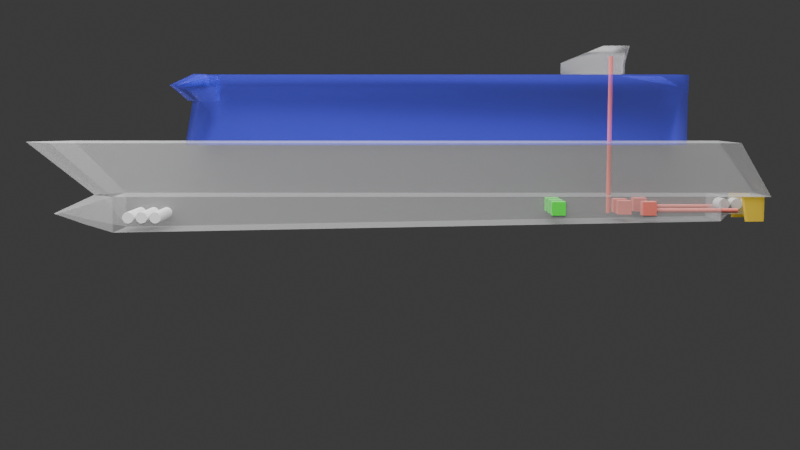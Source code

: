 # Source: cruise_ship.blend  (saved by Blender 4.3.34; exported with 4.5.12 LTS)
import bpy
from mathutils import Matrix  # noqa: F401  (used for matrix-valued properties, if any)

bpy.ops.wm.read_factory_settings(use_empty=True)
scene = bpy.context.scene
scene.name = 'Scene'

# ---- collections
col_cruise_ship = bpy.data.collections.new('cruise_ship'); scene.collection.children.link(col_cruise_ship)

# ---- materials (node trees are filled in below, after node groups)
mat_material_008 = bpy.data.materials.new('Material.008')
mat_material_001 = bpy.data.materials.new('Material.001')
mat_material_002 = bpy.data.materials.new('Material.002')
mat_main_engine_1 = bpy.data.materials.new('main_engine_1')
mat_main_engine_2 = bpy.data.materials.new('main_engine_2')
mat_main_engine_3 = bpy.data.materials.new('main_engine_3')
mat_main_engine_4 = bpy.data.materials.new('main_engine_4')
mat_material_005 = bpy.data.materials.new('Material.005')
mat_material_006 = bpy.data.materials.new('Material.006')
mat_main_engine_4_001 = bpy.data.materials.new('main_engine_4.001')
mat_main_engine_2_001 = bpy.data.materials.new('main_engine_2.001')
mat_main_engine_1_001 = bpy.data.materials.new('main_engine_1.001')
mat_material_007 = bpy.data.materials.new('Material.007')
mat_material = bpy.data.materials.new('Material')
mat_material_010 = bpy.data.materials.new('Material.010')

# ---- material node trees
mat_material_008.use_nodes = True; mat_material_008.node_tree.nodes.clear()
_N = mat_material_008.node_tree.nodes; _L = mat_material_008.node_tree.links
n0 = _N.new('ShaderNodeBsdfPrincipled'); n0.name = 'Principled BSDF'; n0.location = (10, 300)
n0.inputs[0].default_value = (0.7991, 0.1812, 0.1384, 1.0)
n1 = _N.new('ShaderNodeOutputMaterial'); n1.name = 'Material Output'; n1.location = (300, 300)
_L.new(n0.outputs[0], n1.inputs[0])
n1.is_active_output = True
mat_material_001.use_nodes = True; mat_material_001.node_tree.nodes.clear()
_N = mat_material_001.node_tree.nodes; _L = mat_material_001.node_tree.links
n0 = _N.new('ShaderNodeBsdfPrincipled'); n0.name = 'Principled BSDF'; n0.location = (10, 300)
n0.inputs[0].default_value = (0.01717, 0.02169, 0.8, 1.0)
n0.inputs[1].default_value = 0.5
n0.inputs[4].default_value = 0.2
n1 = _N.new('ShaderNodeOutputMaterial'); n1.name = 'Material Output'; n1.location = (300, 300)
_L.new(n0.outputs[0], n1.inputs[0])
n1.is_active_output = True
mat_material_002.use_nodes = True; mat_material_002.node_tree.nodes.clear()
_N = mat_material_002.node_tree.nodes; _L = mat_material_002.node_tree.links
n0 = _N.new('ShaderNodeBsdfPrincipled'); n0.name = 'Principled BSDF'; n0.location = (10, 300)
n0.inputs[1].default_value = 1.0
n0.inputs[4].default_value = 0.2
n1 = _N.new('ShaderNodeOutputMaterial'); n1.name = 'Material Output'; n1.location = (300, 300)
_L.new(n0.outputs[0], n1.inputs[0])
n1.is_active_output = True
mat_main_engine_1.use_nodes = True; mat_main_engine_1.node_tree.nodes.clear()
_N = mat_main_engine_1.node_tree.nodes; _L = mat_main_engine_1.node_tree.links
n0 = _N.new('ShaderNodeBsdfPrincipled'); n0.name = 'Principled BSDF'; n0.location = (10, 300)
n0.inputs[0].default_value = (0.7991, 0.1812, 0.1384, 1.0)
n1 = _N.new('ShaderNodeOutputMaterial'); n1.name = 'Material Output'; n1.location = (300, 300)
_L.new(n0.outputs[0], n1.inputs[0])
n1.is_active_output = True
mat_main_engine_2.use_nodes = True; mat_main_engine_2.node_tree.nodes.clear()
_N = mat_main_engine_2.node_tree.nodes; _L = mat_main_engine_2.node_tree.links
n0 = _N.new('ShaderNodeBsdfPrincipled'); n0.name = 'Principled BSDF'; n0.location = (10, 300)
n0.inputs[0].default_value = (0.7991, 0.1812, 0.1384, 1.0)
n1 = _N.new('ShaderNodeOutputMaterial'); n1.name = 'Material Output'; n1.location = (300, 300)
_L.new(n0.outputs[0], n1.inputs[0])
n1.is_active_output = True
mat_main_engine_3.use_nodes = True; mat_main_engine_3.node_tree.nodes.clear()
_N = mat_main_engine_3.node_tree.nodes; _L = mat_main_engine_3.node_tree.links
n0 = _N.new('ShaderNodeBsdfPrincipled'); n0.name = 'Principled BSDF'; n0.location = (10, 300)
n0.inputs[0].default_value = (0.7991, 0.1812, 0.1384, 1.0)
n1 = _N.new('ShaderNodeOutputMaterial'); n1.name = 'Material Output'; n1.location = (300, 300)
_L.new(n0.outputs[0], n1.inputs[0])
n1.is_active_output = True
mat_main_engine_4.use_nodes = True; mat_main_engine_4.node_tree.nodes.clear()
_N = mat_main_engine_4.node_tree.nodes; _L = mat_main_engine_4.node_tree.links
n0 = _N.new('ShaderNodeBsdfPrincipled'); n0.name = 'Principled BSDF'; n0.location = (10, 300)
n0.inputs[0].default_value = (0.7991, 0.1812, 0.1384, 1.0)
n1 = _N.new('ShaderNodeOutputMaterial'); n1.name = 'Material Output'; n1.location = (300, 300)
_L.new(n0.outputs[0], n1.inputs[0])
n1.is_active_output = True
mat_material_005.use_nodes = True; mat_material_005.node_tree.nodes.clear()
_N = mat_material_005.node_tree.nodes; _L = mat_material_005.node_tree.links
n0 = _N.new('ShaderNodeBsdfPrincipled'); n0.name = 'Principled BSDF'; n0.location = (10, 300)
n0.inputs[0].default_value = (0.7991, 0.1812, 0.1384, 1.0)
n1 = _N.new('ShaderNodeOutputMaterial'); n1.name = 'Material Output'; n1.location = (300, 300)
_L.new(n0.outputs[0], n1.inputs[0])
n1.is_active_output = True
mat_material_006.use_nodes = True; mat_material_006.node_tree.nodes.clear()
_N = mat_material_006.node_tree.nodes; _L = mat_material_006.node_tree.links
n0 = _N.new('ShaderNodeBsdfPrincipled'); n0.name = 'Principled BSDF'; n0.location = (10, 300)
n0.inputs[0].default_value = (0.7991, 0.1812, 0.1384, 1.0)
n1 = _N.new('ShaderNodeOutputMaterial'); n1.name = 'Material Output'; n1.location = (300, 300)
_L.new(n0.outputs[0], n1.inputs[0])
n1.is_active_output = True
mat_main_engine_4_001.use_nodes = True; mat_main_engine_4_001.node_tree.nodes.clear()
_N = mat_main_engine_4_001.node_tree.nodes; _L = mat_main_engine_4_001.node_tree.links
n0 = _N.new('ShaderNodeBsdfPrincipled'); n0.name = 'Principled BSDF'; n0.location = (10, 300)
n0.inputs[0].default_value = (0.03955, 0.7991, 0.0382, 1.0)
n1 = _N.new('ShaderNodeOutputMaterial'); n1.name = 'Material Output'; n1.location = (300, 300)
_L.new(n0.outputs[0], n1.inputs[0])
n1.is_active_output = True
mat_main_engine_2_001.use_nodes = True; mat_main_engine_2_001.node_tree.nodes.clear()
_N = mat_main_engine_2_001.node_tree.nodes; _L = mat_main_engine_2_001.node_tree.links
n0 = _N.new('ShaderNodeBsdfPrincipled'); n0.name = 'Principled BSDF'; n0.location = (10, 300)
n0.inputs[0].default_value = (0.03955, 0.7991, 0.0382, 1.0)
n1 = _N.new('ShaderNodeOutputMaterial'); n1.name = 'Material Output'; n1.location = (300, 300)
_L.new(n0.outputs[0], n1.inputs[0])
n1.is_active_output = True
mat_main_engine_1_001.use_nodes = True; mat_main_engine_1_001.node_tree.nodes.clear()
_N = mat_main_engine_1_001.node_tree.nodes; _L = mat_main_engine_1_001.node_tree.links
n0 = _N.new('ShaderNodeBsdfPrincipled'); n0.name = 'Principled BSDF'; n0.location = (10, 300)
n0.inputs[0].default_value = (0.03955, 0.7991, 0.0382, 1.0)
n1 = _N.new('ShaderNodeOutputMaterial'); n1.name = 'Material Output'; n1.location = (300, 300)
_L.new(n0.outputs[0], n1.inputs[0])
n1.is_active_output = True
mat_material_007.use_nodes = True; mat_material_007.node_tree.nodes.clear()
_N = mat_material_007.node_tree.nodes; _L = mat_material_007.node_tree.links
n0 = _N.new('ShaderNodeBsdfPrincipled'); n0.name = 'Principled BSDF'; n0.location = (10, 300)
n0.inputs[0].default_value = (0.8, 0.5581, 0.03817, 1.0)
n1 = _N.new('ShaderNodeOutputMaterial'); n1.name = 'Material Output'; n1.location = (300, 300)
_L.new(n0.outputs[0], n1.inputs[0])
n1.is_active_output = True
mat_material.use_nodes = True; mat_material.node_tree.nodes.clear()
_N = mat_material.node_tree.nodes; _L = mat_material.node_tree.links
n0 = _N.new('ShaderNodeBsdfPrincipled'); n0.name = 'Principled BSDF'; n0.location = (10, 300)
n0.inputs[0].default_value = (0.8, 0.5581, 0.03817, 1.0)
n1 = _N.new('ShaderNodeOutputMaterial'); n1.name = 'Material Output'; n1.location = (300, 300)
_L.new(n0.outputs[0], n1.inputs[0])
n1.is_active_output = True
mat_material_010.use_nodes = True; mat_material_010.node_tree.nodes.clear()
_N = mat_material_010.node_tree.nodes; _L = mat_material_010.node_tree.links
n0 = _N.new('ShaderNodeBsdfPrincipled'); n0.name = 'Principled BSDF'; n0.location = (10, 300)
n0.inputs[4].default_value = 0.2
n1 = _N.new('ShaderNodeOutputMaterial'); n1.name = 'Material Output'; n1.location = (300, 300)
_L.new(n0.outputs[0], n1.inputs[0])
n1.is_active_output = True

# ---- world
world_world = bpy.data.worlds.new('World'); scene.world = world_world
world_world.use_nodes = True; world_world.node_tree.nodes.clear()
_N = world_world.node_tree.nodes; _L = world_world.node_tree.links
n0 = _N.new('ShaderNodeOutputWorld'); n0.name = 'World Output'; n0.location = (300, 300)
n1 = _N.new('ShaderNodeBackground'); n1.name = 'Background'; n1.location = (10, 300)
n1.inputs[0].default_value = (0.05088, 0.05088, 0.05088, 1.0)
_L.new(n1.outputs[0], n0.inputs[0])
n0.is_active_output = True
world_world.color = (0.05088, 0.05088, 0.05088)
world_world.sun_shadow_jitter_overblur = 0.0

# ---- cameras
cam_camera = bpy.data.cameras.new('Camera')

# ---- lights
light_area = bpy.data.lights.new('Area', 'AREA')
light_area.energy = 5e+06
light_area.size = 600.0
light_area.size_y = 1.0

# ---- meshes
me_cylinder_003 = bpy.data.meshes.new('Cylinder.003')
me_cylinder_003.from_pydata([(0.0, 1.0, -1.0), (0.0, 1.0, 1.0), (0.1951, 0.9808, -1.0), (0.1951, 0.9808, 1.0), (0.3827, 0.9239, -1.0), (0.3827, 0.9239, 1.0), (0.5556, 0.8315, -1.0), (0.5556, 0.8315, 1.0), (0.7071, 0.7071, -1.0), (0.7071, 0.7071, 1.0), (0.8315, 0.5556, -1.0), (0.8315, 0.5556, 1.0), (0.9239, 0.3827, -1.0), (0.9239, 0.3827, 1.0), (0.9808, 0.1951, -1.0), (0.9808, 0.1951, 1.0), (1.0, 0.0, -1.0), (1.0, 0.0, 1.0), (0.9808, -0.1951, -1.0), (0.9808, -0.1951, 1.0), (0.9239, -0.3827, -1.0), (0.9239, -0.3827, 1.0), (0.8315, -0.5556, -1.0), (0.8315, -0.5556, 1.0), (0.7071, -0.7071, -1.0), (0.7071, -0.7071, 1.0), (0.5556, -0.8315, -1.0), (0.5556, -0.8315, 1.0), (0.3827, -0.9239, -1.0), (0.3827, -0.9239, 1.0), (0.1951, -0.9808, -1.0), (0.1951, -0.9808, 1.0), (0.0, -1.0, -1.0), (0.0, -1.0, 1.0), (-0.1951, -0.9808, -1.0), (-0.1951, -0.9808, 1.0), (-0.3827, -0.9239, -1.0), (-0.3827, -0.9239, 1.0), (-0.5556, -0.8315, -1.0), (-0.5556, -0.8315, 1.0), (-0.7071, -0.7071, -1.0), (-0.7071, -0.7071, 1.0), (-0.8315, -0.5556, -1.0), (-0.8315, -0.5556, 1.0), (-0.9239, -0.3827, -1.0), (-0.9239, -0.3827, 1.0), (-0.9808, -0.1951, -1.0), (-0.9808, -0.1951, 1.0), (-1.0, 0.0, -1.0), (-1.0, 0.0, 1.0), (-0.9808, 0.1951, -1.0), (-0.9808, 0.1951, 1.0), (-0.9239, 0.3827, -1.0), (-0.9239, 0.3827, 1.0), (-0.8315, 0.5556, -1.0), (-0.8315, 0.5556, 1.0), (-0.7071, 0.7071, -1.0), (-0.7071, 0.7071, 1.0), (-0.5556, 0.8315, -1.0), (-0.5556, 0.8315, 1.0), (-0.3827, 0.9239, -1.0), (-0.3827, 0.9239, 1.0), (-0.1951, 0.9808, -1.0), (-0.1951, 0.9808, 1.0)], [], [(0, 1, 3, 2), (2, 3, 5, 4), (4, 5, 7, 6), (6, 7, 9, 8), (8, 9, 11, 10), (10, 11, 13, 12), (12, 13, 15, 14), (14, 15, 17, 16), (16, 17, 19, 18), (18, 19, 21, 20), (20, 21, 23, 22), (22, 23, 25, 24), (24, 25, 27, 26), (26, 27, 29, 28), (28, 29, 31, 30), (30, 31, 33, 32), (32, 33, 35, 34), (34, 35, 37, 36), (36, 37, 39, 38), (38, 39, 41, 40), (40, 41, 43, 42), (42, 43, 45, 44), (44, 45, 47, 46), (46, 47, 49, 48), (48, 49, 51, 50), (50, 51, 53, 52), (52, 53, 55, 54), (54, 55, 57, 56), (56, 57, 59, 58), (58, 59, 61, 60), (3, 1, 63, 61, 59, 57, 55, 53, 51, 49, 47, 45, 43, 41, 39, 37, 35, 33, 31, 29, 27, 25, 23, 21, 19, 17, 15, 13, 11, 9, 7, 5), (60, 61, 63, 62), (62, 63, 1, 0), (0, 2, 4, 6, 8, 10, 12, 14, 16, 18, 20, 22, 24, 26, 28, 30, 32, 34, 36, 38, 40, 42, 44, 46, 48, 50, 52, 54, 56, 58, 60, 62)])
_uv = me_cylinder_003.uv_layers.new(name='UVMap')
_uv.uv.foreach_set('vector', [1.0, 0.5, 1.0, 1.0, 0.9688, 1.0, 0.9688, 0.5, 0.9688, 0.5, 0.9688, 1.0, 0.9375, 1.0, 0.9375, 0.5, 0.9375, 0.5, 0.9375, 1.0, 0.9062, 1.0, 0.9062, 0.5, 0.9062, 0.5, 0.9062, 1.0, 0.875, 1.0, 0.875, 0.5, 0.875, 0.5, 0.875, 1.0, 0.8438, 1.0, 0.8438, 0.5, 0.8438, 0.5, 0.8438, 1.0, 0.8125, 1.0, 0.8125, 0.5, 0.8125, 0.5, 0.8125, 1.0, 0.7812, 1.0, 0.7812, 0.5, 0.7812, 0.5, 0.7812, 1.0, 0.75, 1.0, 0.75, 0.5, 0.75, 0.5, 0.75, 1.0, 0.7188, 1.0, 0.7188, 0.5, 0.7188, 0.5, 0.7188, 1.0, 0.6875, 1.0, 0.6875, 0.5, 0.6875, 0.5, 0.6875, 1.0, 0.6562, 1.0, 0.6562, 0.5, 0.6562, 0.5, 0.6562, 1.0, 0.625, 1.0, 0.625, 0.5, 0.625, 0.5, 0.625, 1.0, 0.5938, 1.0, 0.5938, 0.5, 0.5938, 0.5, 0.5938, 1.0, 0.5625, 1.0, 0.5625, 0.5, 0.5625, 0.5, 0.5625, 1.0, 0.5312, 1.0, 0.5312, 0.5, 0.5312, 0.5, 0.5312, 1.0, 0.5, 1.0, 0.5, 0.5, 0.5, 0.5, 0.5, 1.0, 0.4688, 1.0, 0.4688, 0.5, 0.4688, 0.5, 0.4688, 1.0, 0.4375, 1.0, 0.4375, 0.5, 0.4375, 0.5, 0.4375, 1.0, 0.4062, 1.0, 0.4062, 0.5, 0.4062, 0.5, 0.4062, 1.0, 0.375, 1.0, 0.375, 0.5, 0.375, 0.5, 0.375, 1.0, 0.3438, 1.0, 0.3438, 0.5, 0.3438, 0.5, 0.3438, 1.0, 0.3125, 1.0, 0.3125, 0.5, 0.3125, 0.5, 0.3125, 1.0, 0.2812, 1.0, 0.2812, 0.5, 0.2812, 0.5, 0.2812, 1.0, 0.25, 1.0, 0.25, 0.5, 0.25, 0.5, 0.25, 1.0, 0.2188, 1.0, 0.2188, 0.5, 0.2188, 0.5, 0.2188, 1.0, 0.1875, 1.0, 0.1875, 0.5, 0.1875, 0.5, 0.1875, 1.0, 0.1562, 1.0, 0.1562, 0.5, 0.1562, 0.5, 0.1562, 1.0, 0.125, 1.0, 0.125, 0.5, 0.125, 0.5, 0.125, 1.0, 0.09375, 1.0, 0.09375, 0.5, 0.09375, 0.5, 0.09375, 1.0, 0.0625, 1.0, 0.0625, 0.5, 0.2968, 0.4854, 0.25, 0.49, 0.2032, 0.4854, 0.1582, 0.4717, 0.1167, 0.4496, 0.08029, 0.4197, 0.05045, 0.3833, 0.02827, 0.3418, 0.01461, 0.2968, 0.01, 0.25, 0.01461, 0.2032, 0.02827, 0.1582, 0.05045, 0.1167, 0.08029, 0.08029, 0.1167, 0.05045, 0.1582, 0.02827, 0.2032, 0.01461, 0.25, 0.01, 0.2968, 0.01461, 0.3418, 0.02827, 0.3833, 0.05045, 0.4197, 0.08029, 0.4496, 0.1167, 0.4717, 0.1582, 0.4854, 0.2032, 0.49, 0.25, 0.4854, 0.2968, 0.4717, 0.3418, 0.4496, 0.3833, 0.4197, 0.4197, 0.3833, 0.4496, 0.3418, 0.4717, 0.0625, 0.5, 0.0625, 1.0, 0.03125, 1.0, 0.03125, 0.5, 0.03125, 0.5, 0.03125, 1.0, 0.0, 1.0, 0.0, 0.5, 0.75, 0.49, 0.7968, 0.4854, 0.8418, 0.4717, 0.8833, 0.4496, 0.9197, 0.4197, 0.9496, 0.3833, 0.9717, 0.3418, 0.9854, 0.2968, 0.99, 0.25, 0.9854, 0.2032, 0.9717, 0.1582, 0.9496, 0.1167, 0.9197, 0.08029, 0.8833, 0.05045, 0.8418, 0.02827, 0.7968, 0.01461, 0.75, 0.01, 0.7032, 0.01461, 0.6582, 0.02827, 0.6167, 0.05045, 0.5803, 0.08029, 0.5504, 0.1167, 0.5283, 0.1582, 0.5146, 0.2032, 0.51, 0.25, 0.5146, 0.2968, 0.5283, 0.3418, 0.5504, 0.3833, 0.5803, 0.4197, 0.6167, 0.4496, 0.6582, 0.4717, 0.7032, 0.4854])
me_cylinder_003.materials.append(mat_material_008)
me_cylinder_003.update()
me_circle_004 = bpy.data.meshes.new('Circle.004')
me_circle_004.from_pydata([(7.461, -1.0, 0.1533), (12.95, -1.0, 0.1533), (12.95, 1.0, 0.1533), (1.97, 1.0, 0.1533), (1.97, -1.0, 0.1533), (7.461, 1.0, 0.1533), (1.739, 0.0, 0.1533), (12.95, 0.0, 0.1533), (4.715, 1.0, 0.1533), (10.21, -1.0, 0.1533), (12.95, -0.5, 0.1533), (1.784, -0.5, 0.1533), (7.461, 0.8287, 0.1533), (7.461, -0.8287, 0.1533), (1.784, 0.5, 0.1533), (12.95, 0.5, 0.1533), (4.715, -1.0, 0.1533), (10.21, 1.0, 0.1533), (2.592, -0.8287, 0.1533), (2.592, 0.8287, 0.1533), (12.62, -0.8287, 0.1533), (12.62, 0.8287, 0.1533), (12.95, 0.0, 1.212), (1.97, 0.0, 1.212), (7.461, 0.8287, 1.212), (1.97, 0.5, 1.212), (12.95, 0.5, 1.212), (1.97, -0.5, 1.212), (12.95, -0.5, 1.212), (7.461, -0.8287, 1.212), (2.592, -0.8287, 1.212), (2.592, 0.8287, 1.212), (12.62, -0.8287, 1.212), (12.62, 0.8287, 1.212), (12.96, -5.019e-09, 1.575), (12.96, -0.25, 1.834), (12.96, 0.25, 1.834), (11.58, -5.019e-09, 1.834), (1.6, -5.019e-09, 1.575), (7.464, 0.8287, 1.575), (1.6, 0.5, 1.575), (12.96, 0.5, 1.575), (1.6, -0.5, 1.575), (12.96, -0.5, 1.575), (7.464, -0.8287, 1.575), (2.595, -0.8287, 1.575), (2.595, 0.8287, 1.575), (12.62, -0.8287, 1.575), (12.62, 0.8287, 1.575), (12.96, -5.019e-09, 1.834), (10.21, -5.019e-09, 1.834), (7.464, -5.019e-09, 1.834), (2.595, -5.019e-09, 1.834), (2.1, -5.019e-09, 1.834), (7.464, 0.8287, 1.834), (2.1, 0.5, 1.834), (12.96, 0.5, 1.834), (2.1, -0.5, 1.834), (12.96, -0.5, 1.834), (7.464, -0.8287, 1.834), (2.595, -0.8287, 1.834), (2.595, 0.8287, 1.834), (12.62, -0.8287, 1.834), (12.62, 0.8287, 1.834), (10.21, -0.25, 1.834), (11.58, -0.5, 1.834), (10.21, 0.25, 1.834), (11.58, 0.5, 1.834), (11.58, -0.25, 1.834), (11.58, 0.25, 1.834), (2.343, -0.5, 1.212), (2.593, -0.8287, 1.394), (2.343, -0.5, 1.575), (1.785, -0.5, 1.394), (2.343, -0.5, 1.394), (2.593, 0.8287, 1.394), (2.343, 0.5, 1.212), (2.343, 0.5, 1.575), (1.785, 0.5, 1.394), (2.343, 0.5, 1.394), (2.343, -1.184, 1.212), (1.97, -1.184, 1.212), (2.343, -1.302, 1.575), (1.6, -1.302, 1.575), (1.785, -1.184, 1.394), (2.343, -1.184, 1.394), (2.343, 1.184, 1.212), (1.97, 1.184, 1.212), (2.343, 1.302, 1.575), (1.6, 1.302, 1.575), (1.785, 1.184, 1.394), (2.343, 1.184, 1.394), (1.85, -0.5, 1.704), (1.971, -0.5, 1.575), (1.975, -0.5, 1.769), (1.786, -0.5, 1.575), (1.725, -0.5, 1.64), (2.157, -0.5, 1.575), (2.343, 1.184, 1.834), (2.1, -0.5, 1.834), (2.343, -1.184, 1.834), (2.1, -1.184, 1.834), (2.343, -0.5, 1.834), (2.1, 0.5, 1.834), (2.343, 0.5, 1.834), (2.1, 1.184, 1.834)], [], [(10, 20, 32, 28), (20, 10, 1, 9), (7, 10, 28, 22), (4, 16, 0, 9, 1, 10, 7, 15, 2, 17, 5, 8, 3, 14, 6, 11), (12, 21, 33, 24), (18, 13, 0, 16), (19, 12, 24, 31), (11, 18, 16, 4), (6, 14, 25, 23), (3, 8, 19, 14), (8, 5, 12, 19), (13, 20, 9, 0), (20, 13, 29, 32), (13, 18, 30, 29), (14, 19, 31, 76, 25), (5, 17, 21, 12), (17, 2, 15, 21), (79, 75, 46, 77), (29, 30, 71, 45, 44), (15, 7, 22, 26), (11, 6, 23, 27), (21, 15, 26, 33), (18, 11, 27, 70, 30), (44, 45, 60, 59), (41, 34, 49, 36, 56), (46, 39, 54, 61), (34, 43, 58, 35, 49), (43, 47, 62, 65, 58), (45, 72, 97, 93, 95, 42, 96, 92, 94, 57, 60), (38, 40, 55, 53), (48, 41, 56, 67, 63), (31, 24, 39, 46, 75), (32, 29, 44, 47), (23, 25, 78, 40, 38), (28, 32, 47, 43), (26, 22, 34, 41), (27, 23, 38, 42, 73), (24, 33, 48, 39), (33, 26, 41, 48), (22, 28, 43, 34), (74, 70, 80, 85), (69, 36, 49, 37), (61, 54, 51, 52), (52, 51, 59, 60), (53, 52, 60, 57), (55, 61, 52, 53), (51, 50, 64, 62, 59), (68, 35, 58, 65), (54, 63, 66, 50, 51), (42, 38, 53, 57, 94, 92, 96), (39, 48, 63, 54), (47, 44, 59, 62), (40, 77, 46, 61, 55), (64, 68, 65, 62), (37, 49, 35, 68), (63, 67, 69, 66), (67, 56, 36, 69), (69, 37, 68, 64, 50, 66), (71, 74, 72, 45), (30, 70, 74, 71), (27, 73, 84, 81), (40, 89, 105, 103), (40, 78, 90, 89), (76, 31, 75, 79), (85, 84, 83, 82), (80, 81, 84, 85), (73, 42, 83, 84), (72, 74, 85, 82), (70, 27, 81, 80), (82, 83, 101, 100), (90, 91, 88, 89), (87, 86, 91, 90), (79, 77, 88, 91), (25, 76, 86, 87), (78, 25, 87, 90), (76, 79, 91, 86), (89, 88, 98, 105), (83, 42, 99, 101), (42, 95, 93, 97, 72, 102, 100, 101, 99), (72, 82, 100, 102), (77, 40, 103, 104), (104, 103, 105, 98), (88, 77, 104, 98)])
me_circle_004.polygons.foreach_set('use_smooth', [True] * 83)
_uv = me_circle_004.uv_layers.new(name='UVMap')
_uv.uv.foreach_set('vector', [0.0, 0.0, 0.0, 0.0, 0.0, 0.0, 0.0, 0.0, 0.0, 0.0, 0.0, 0.0, 0.0, 0.0, 0.0, 0.0, 0.0, 0.0, 0.0, 0.0, 0.0, 0.0, 0.0, 0.0, 0.0, 0.0, 0.0, 0.0, 0.0, 0.0, 0.0, 0.0, 0.0, 0.0, 0.0, 0.0, 0.0, 0.0, 0.0, 0.0, 0.0, 0.0, 0.0, 0.0, 0.0, 0.0, 0.0, 0.0, 0.0, 0.0, 0.0, 0.0, 0.0, 0.0, 0.0, 0.0, 0.0, 0.0, 0.0, 0.0, 0.0, 0.0, 0.0, 0.0, 0.0, 0.0, 0.0, 0.0, 0.0, 0.0, 0.0, 0.0, 0.0, 0.0, 0.0, 0.0, 0.0, 0.0, 0.0, 0.0, 0.0, 0.0, 0.0, 0.0, 0.0, 0.0, 0.0, 0.0, 0.0, 0.0, 0.0, 0.0, 0.0, 0.0, 0.0, 0.0, 0.0, 0.0, 0.0, 0.0, 0.0, 0.0, 0.0, 0.0, 0.0, 0.0, 0.0, 0.0, 0.0, 0.0, 0.0, 0.0, 0.0, 0.0, 0.0, 0.0, 0.0, 0.0, 0.0, 0.0, 0.0, 0.0, 0.0, 0.0, 0.0, 0.0, 0.0, 0.0, 0.0, 0.0, 0.0, 0.0, 0.0, 0.0, 0.0, 0.0, 0.0, 0.0, 0.0, 0.0, 0.0, 0.0, 0.0, 0.0, 0.0, 0.0, 0.0, 0.0, 0.0, 0.0, 0.0, 0.0, 0.0, 0.0, 0.0, 0.0, 0.0, 0.0, 0.0, 0.0, 0.0, 0.0, 0.0, 0.0, 0.0, 0.0, 0.0, 0.0, 0.0, 0.0, 0.0, 0.0, 0.0, 0.0, 0.0, 0.0, 0.0, 0.0, 0.0, 0.0, 0.0, 0.0, 0.0, 0.0, 0.0, 0.0, 0.0, 0.0, 0.0, 0.0, 0.0, 0.0, 0.0, 0.0, 0.0, 0.0, 0.0, 0.0, 0.0, 0.0, 0.0, 0.0, 0.0, 0.0, 0.0, 0.0, 0.0, 0.0, 0.0, 0.0, 0.0, 0.0, 0.0, 0.0, 0.0, 0.0, 0.0, 0.0, 0.0, 0.0, 0.0, 0.0, 0.0, 0.0, 0.0, 0.0, 0.0, 0.0, 0.0, 0.0, 0.0, 0.0, 0.0, 0.0, 0.0, 0.0, 0.0, 0.0, 0.0, 0.0, 0.0, 0.0, 0.0, 0.0, 0.0, 0.0, 0.0, 0.0, 0.0, 0.0, 0.0, 0.0, 0.0, 0.0, 0.0, 0.0, 0.0, 0.0, 0.0, 0.0, 0.0, 0.0, 0.0, 0.0, 0.0, 0.0, 0.0, 0.0, 0.0, 0.0, 0.0, 0.0, 0.0, 0.0, 0.0, 0.0, 0.0, 0.0, 0.0, 0.0, 0.0, 0.0, 0.0, 0.0, 0.0, 0.0, 0.0, 0.0, 0.0, 0.0, 0.0, 0.0, 0.0, 0.0, 0.0, 0.0, 0.0, 0.0, 0.0, 0.0, 0.0, 0.0, 0.0, 0.0, 0.0, 0.0, 0.0, 0.0, 0.0, 0.0, 0.0, 0.0, 0.0, 0.0, 0.0, 0.0, 0.0, 0.0, 0.0, 0.0, 0.0, 0.0, 0.0, 0.0, 0.0, 0.0, 0.0, 0.0, 0.0, 0.0, 0.0, 0.0, 0.0, 0.0, 0.0, 0.0, 0.0, 0.0, 0.0, 0.0, 0.0, 0.0, 0.0, 0.0, 0.0, 0.0, 0.0, 0.0, 0.0, 0.0, 0.0, 0.0, 0.0, 0.0, 0.0, 0.0, 0.0, 0.0, 0.0, 0.0, 0.0, 0.0, 0.0, 0.0, 0.0, 0.0, 0.0, 0.0, 0.0, 0.0, 0.0, 0.0, 0.0, 0.0, 0.0, 0.0, 0.0, 0.0, 0.0, 0.0, 0.0, 0.0, 0.0, 0.0, 0.0, 0.0, 0.0, 0.0, 0.0, 0.0, 0.0, 0.0, 0.0, 0.0, 0.0, 0.0, 0.0, 0.0, 0.0, 0.0, 0.0, 0.0, 0.0, 0.0, 0.0, 0.0, 0.0, 0.0, 0.0, 0.0, 0.0, 0.0, 0.0, 0.0, 0.0, 0.0, 0.0, 0.0, 0.0, 0.0, 0.0, 0.0, 0.0, 0.0, 0.0, 0.0, 0.0, 0.0, 0.0, 0.0, 0.0, 0.0, 0.0, 0.0, 0.0, 0.0, 0.0, 0.0, 0.0, 0.0, 0.0, 0.0, 0.0, 0.0, 0.0, 0.0, 0.0, 0.0, 0.0, 0.0, 0.0, 0.0, 0.0, 0.0, 0.0, 0.0, 0.0, 0.0, 0.0, 0.0, 0.0, 0.0, 0.0, 0.0, 0.0, 0.0, 0.0, 0.0, 0.0, 0.0, 0.0, 0.0, 0.0, 0.0, 0.0, 0.0, 0.0, 0.0, 0.0, 0.0, 0.0, 0.0, 0.0, 0.0, 0.0, 0.0, 0.0, 0.0, 0.0, 0.0, 0.0, 0.0, 0.0, 0.0, 0.0, 0.0, 0.0, 0.0, 0.0, 0.0, 0.0, 0.0, 0.0, 0.0, 0.0, 0.0, 0.0, 0.0, 0.0, 0.0, 0.0, 0.0, 0.0, 0.0, 0.0, 0.0, 0.0, 0.0, 0.0, 0.0, 0.0, 0.0, 0.0, 0.0, 0.0, 0.0, 0.0, 0.0, 0.0, 0.0, 0.0, 0.0, 0.0, 0.0, 0.0, 0.0, 0.0, 0.0, 0.0, 0.0, 0.0, 0.0, 0.0, 0.0, 0.0, 0.0, 0.0, 0.0, 0.0, 0.0, 0.0, 0.0, 0.0, 0.0, 0.0, 0.0, 0.0, 0.0, 0.0, 0.0, 0.0, 0.0, 0.0, 0.0, 0.0, 0.0, 0.0, 0.0, 0.0, 0.0, 0.0, 0.0, 0.0, 0.0, 0.0, 0.0, 0.0, 0.0, 0.0, 0.0, 0.0, 0.0, 0.0, 0.0, 0.0, 0.0, 0.0, 0.0, 0.0, 0.0, 0.0, 0.0, 0.0, 0.0, 0.0, 0.0, 0.0, 0.0, 0.0, 0.0, 0.0, 0.0, 0.0, 0.0, 0.0, 0.0, 0.0, 0.0, 0.0, 0.0, 0.0, 0.0, 0.0, 0.0, 0.0, 0.0, 0.0, 0.0, 0.0, 0.0, 0.0, 0.0, 0.0, 0.0, 0.0, 0.0, 0.0, 0.0, 0.0, 0.0, 0.0, 0.0, 0.0, 0.0, 0.0, 0.0, 0.0, 0.0, 0.0, 0.0, 0.0, 0.0, 0.0, 0.0, 0.0, 0.0, 0.0, 0.0, 0.0, 0.0, 0.0, 0.0, 0.0, 0.0, 0.0, 0.0, 0.0, 0.0, 0.0, 0.0, 0.0, 0.0, 0.0, 0.0, 0.0, 0.0, 0.0, 0.0, 0.0, 0.0, 0.0, 0.0, 0.0, 0.0, 0.0, 0.0, 0.0, 0.0, 0.0, 0.0, 0.0, 0.0, 0.0, 0.0, 0.0, 0.0, 0.0, 0.0, 0.0, 0.0, 0.0, 0.0, 0.0, 0.0, 0.0, 0.0, 0.0, 0.0, 0.0, 0.0, 0.0, 0.0, 0.0, 0.0, 0.0, 0.0, 0.0, 0.0, 0.0, 0.0, 0.0, 0.0, 0.0, 0.0, 0.0, 0.0, 0.0, 0.0, 0.0, 0.0, 0.0, 0.0, 0.0, 0.0, 0.0, 0.0, 0.0, 0.0, 0.0, 0.0, 0.0, 0.0, 0.0, 0.0, 0.0, 0.0, 0.0, 0.0, 0.0, 0.0, 0.0, 0.0, 0.0, 0.0, 0.0, 0.0, 0.0, 0.0])
me_circle_004.materials.append(mat_material_001)
me_circle_004.update()
me_circle_005 = bpy.data.meshes.new('Circle.005')
me_circle_005.from_pydata([(1.336, -1.0, -0.7834), (1.336, 1.0, -0.7834), (11.58, -5.019e-09, 1.834), (10.21, -5.019e-09, 1.834), (10.21, -0.5, 1.834), (10.21, 0.5, 1.834), (10.21, -0.25, 1.834), (11.58, -0.5, 1.834), (10.21, 0.25, 1.834), (11.58, 0.5, 1.834), (11.58, -0.25, 1.834), (11.58, 0.25, 1.834), (11.58, -5.019e-09, 2.11), (10.21, -5.019e-09, 2.11), (10.21, 0.25, 2.11), (10.21, -0.25, 2.11), (11.58, -0.25, 2.11), (11.58, 0.25, 2.11), (11.58, -5.019e-09, 2.11), (10.21, -5.019e-09, 2.11), (10.21, 0.25, 2.11), (10.21, -0.25, 2.11), (11.58, -0.25, 2.11), (11.58, 0.25, 2.11), (11.68, -5.019e-09, 2.513), (11.11, -5.019e-09, 2.513), (11.11, 0.25, 2.513), (11.11, -0.25, 2.513), (11.68, -0.25, 2.513), (11.68, 0.25, 2.513)], [(1, 0)], [(6, 10, 7, 4), (2, 10, 16, 12), (6, 3, 13, 15), (5, 9, 11, 8), (5, 8, 3, 6, 4, 7, 10, 2, 11, 9), (14, 17, 23, 20), (13, 14, 20, 19), (3, 8, 14, 13), (8, 11, 17, 14), (11, 2, 12, 17), (10, 6, 15, 16), (18, 22, 28, 24), (23, 18, 24, 29), (16, 15, 21, 22), (15, 13, 19, 21), (17, 12, 18, 23), (12, 16, 22, 18), (25, 24, 28, 27), (26, 29, 24, 25), (19, 20, 26, 25), (20, 23, 29, 26), (22, 21, 27, 28), (21, 19, 25, 27)])
me_circle_005.polygons.foreach_set('use_smooth', [True] * 23)
_uv = me_circle_005.uv_layers.new(name='UVMap')
_uv.uv.foreach_set('vector', [0.0, 0.0, 0.0, 0.0, 0.0, 0.0, 0.0, 0.0, 0.0, 0.0, 0.0, 0.0, 0.0, 0.0, 0.0, 0.0, 0.0, 0.0, 0.0, 0.0, 0.0, 0.0, 0.0, 0.0, 0.0, 0.0, 0.0, 0.0, 0.0, 0.0, 0.0, 0.0, 0.0, 0.0, 0.0, 0.0, 0.0, 0.0, 0.0, 0.0, 0.0, 0.0, 0.0, 0.0, 0.0, 0.0, 0.0, 0.0, 0.0, 0.0, 0.0, 0.0, 0.0, 0.0, 0.0, 0.0, 0.0, 0.0, 0.0, 0.0, 0.0, 0.0, 0.0, 0.0, 0.0, 0.0, 0.0, 0.0, 0.0, 0.0, 0.0, 0.0, 0.0, 0.0, 0.0, 0.0, 0.0, 0.0, 0.0, 0.0, 0.0, 0.0, 0.0, 0.0, 0.0, 0.0, 0.0, 0.0, 0.0, 0.0, 0.0, 0.0, 0.0, 0.0, 0.0, 0.0, 0.0, 0.0, 0.0, 0.0, 0.0, 0.0, 0.0, 0.0, 0.0, 0.0, 0.0, 0.0, 0.0, 0.0, 0.0, 0.0, 0.0, 0.0, 0.0, 0.0, 0.0, 0.0, 0.0, 0.0, 0.0, 0.0, 0.0, 0.0, 0.0, 0.0, 0.0, 0.0, 0.0, 0.0, 0.0, 0.0, 0.0, 0.0, 0.0, 0.0, 0.0, 0.0, 0.0, 0.0, 0.0, 0.0, 0.0, 0.0, 0.0, 0.0, 0.0, 0.0, 0.0, 0.0, 0.0, 0.0, 0.0, 0.0, 0.0, 0.0, 0.0, 0.0, 0.0, 0.0, 0.0, 0.0, 0.0, 0.0, 0.0, 0.0, 0.0, 0.0, 0.0, 0.0, 0.0, 0.0, 0.0, 0.0, 0.0, 0.0, 0.0, 0.0, 0.0, 0.0, 0.0, 0.0, 0.0, 0.0, 0.0, 0.0, 0.0, 0.0, 0.0, 0.0, 0.0, 0.0, 0.0, 0.0, 0.0, 0.0])
me_circle_005.materials.append(mat_material_002)
me_circle_005.update()
me_cube_001 = bpy.data.meshes.new('Cube.001')
me_cube_001.from_pydata([(-1.0, -1.0, -1.0), (-1.0, -1.0, 1.0), (-1.0, 1.0, -1.0), (-1.0, 1.0, 1.0), (1.0, -1.0, -1.0), (1.0, -1.0, 1.0), (1.0, 1.0, -1.0), (1.0, 1.0, 1.0)], [], [(0, 1, 3, 2), (2, 3, 7, 6), (6, 7, 5, 4), (4, 5, 1, 0), (2, 6, 4, 0), (7, 3, 1, 5)])
_uv = me_cube_001.uv_layers.new(name='UVMap')
_uv.uv.foreach_set('vector', [0.375, 0.0, 0.625, 0.0, 0.625, 0.25, 0.375, 0.25, 0.375, 0.25, 0.625, 0.25, 0.625, 0.5, 0.375, 0.5, 0.375, 0.5, 0.625, 0.5, 0.625, 0.75, 0.375, 0.75, 0.375, 0.75, 0.625, 0.75, 0.625, 1.0, 0.375, 1.0, 0.125, 0.5, 0.375, 0.5, 0.375, 0.75, 0.125, 0.75, 0.625, 0.5, 0.875, 0.5, 0.875, 0.75, 0.625, 0.75])
me_cube_001.materials.append(mat_main_engine_1)
me_cube_001.update()
me_cube_002 = bpy.data.meshes.new('Cube.002')
me_cube_002.from_pydata([(-1.0, -1.0, -1.0), (-1.0, -1.0, 1.0), (-1.0, 1.0, -1.0), (-1.0, 1.0, 1.0), (1.0, -1.0, -1.0), (1.0, -1.0, 1.0), (1.0, 1.0, -1.0), (1.0, 1.0, 1.0)], [], [(0, 1, 3, 2), (2, 3, 7, 6), (6, 7, 5, 4), (4, 5, 1, 0), (2, 6, 4, 0), (7, 3, 1, 5)])
_uv = me_cube_002.uv_layers.new(name='UVMap')
_uv.uv.foreach_set('vector', [0.375, 0.0, 0.625, 0.0, 0.625, 0.25, 0.375, 0.25, 0.375, 0.25, 0.625, 0.25, 0.625, 0.5, 0.375, 0.5, 0.375, 0.5, 0.625, 0.5, 0.625, 0.75, 0.375, 0.75, 0.375, 0.75, 0.625, 0.75, 0.625, 1.0, 0.375, 1.0, 0.125, 0.5, 0.375, 0.5, 0.375, 0.75, 0.125, 0.75, 0.625, 0.5, 0.875, 0.5, 0.875, 0.75, 0.625, 0.75])
me_cube_002.materials.append(mat_main_engine_2)
me_cube_002.update()
me_cube_003 = bpy.data.meshes.new('Cube.003')
me_cube_003.from_pydata([(-1.0, -1.0, -1.0), (-1.0, -1.0, 1.0), (-1.0, 1.0, -1.0), (-1.0, 1.0, 1.0), (1.0, -1.0, -1.0), (1.0, -1.0, 1.0), (1.0, 1.0, -1.0), (1.0, 1.0, 1.0)], [], [(0, 1, 3, 2), (2, 3, 7, 6), (6, 7, 5, 4), (4, 5, 1, 0), (2, 6, 4, 0), (7, 3, 1, 5)])
_uv = me_cube_003.uv_layers.new(name='UVMap')
_uv.uv.foreach_set('vector', [0.375, 0.0, 0.625, 0.0, 0.625, 0.25, 0.375, 0.25, 0.375, 0.25, 0.625, 0.25, 0.625, 0.5, 0.375, 0.5, 0.375, 0.5, 0.625, 0.5, 0.625, 0.75, 0.375, 0.75, 0.375, 0.75, 0.625, 0.75, 0.625, 1.0, 0.375, 1.0, 0.125, 0.5, 0.375, 0.5, 0.375, 0.75, 0.125, 0.75, 0.625, 0.5, 0.875, 0.5, 0.875, 0.75, 0.625, 0.75])
me_cube_003.materials.append(mat_main_engine_3)
me_cube_003.update()
me_cube_004 = bpy.data.meshes.new('Cube.004')
me_cube_004.from_pydata([(-1.0, -1.0, -1.0), (-1.0, -1.0, 1.0), (-1.0, 1.0, -1.0), (-1.0, 1.0, 1.0), (1.0, -1.0, -1.0), (1.0, -1.0, 1.0), (1.0, 1.0, -1.0), (1.0, 1.0, 1.0)], [], [(0, 1, 3, 2), (2, 3, 7, 6), (6, 7, 5, 4), (4, 5, 1, 0), (2, 6, 4, 0), (7, 3, 1, 5)])
_uv = me_cube_004.uv_layers.new(name='UVMap')
_uv.uv.foreach_set('vector', [0.375, 0.0, 0.625, 0.0, 0.625, 0.25, 0.375, 0.25, 0.375, 0.25, 0.625, 0.25, 0.625, 0.5, 0.375, 0.5, 0.375, 0.5, 0.625, 0.5, 0.625, 0.75, 0.375, 0.75, 0.375, 0.75, 0.625, 0.75, 0.625, 1.0, 0.375, 1.0, 0.125, 0.5, 0.375, 0.5, 0.375, 0.75, 0.125, 0.75, 0.625, 0.5, 0.875, 0.5, 0.875, 0.75, 0.625, 0.75])
me_cube_004.materials.append(mat_main_engine_4)
me_cube_004.update()
me_cylinder = bpy.data.meshes.new('Cylinder')
me_cylinder.from_pydata([(0.0, 1.0, -1.0), (0.0, 1.0, 1.0), (0.1951, 0.9808, -1.0), (0.1951, 0.9808, 1.0), (0.3827, 0.9239, -1.0), (0.3827, 0.9239, 1.0), (0.5556, 0.8315, -1.0), (0.5556, 0.8315, 1.0), (0.7071, 0.7071, -1.0), (0.7071, 0.7071, 1.0), (0.8315, 0.5556, -1.0), (0.8315, 0.5556, 1.0), (0.9239, 0.3827, -1.0), (0.9239, 0.3827, 1.0), (0.9808, 0.1951, -1.0), (0.9808, 0.1951, 1.0), (1.0, 0.0, -1.0), (1.0, 0.0, 1.0), (0.9808, -0.1951, -1.0), (0.9808, -0.1951, 1.0), (0.9239, -0.3827, -1.0), (0.9239, -0.3827, 1.0), (0.8315, -0.5556, -1.0), (0.8315, -0.5556, 1.0), (0.7071, -0.7071, -1.0), (0.7071, -0.7071, 1.0), (0.5556, -0.8315, -1.0), (0.5556, -0.8315, 1.0), (0.3827, -0.9239, -1.0), (0.3827, -0.9239, 1.0), (0.1951, -0.9808, -1.0), (0.1951, -0.9808, 1.0), (0.0, -1.0, -1.0), (0.0, -1.0, 1.0), (-0.1951, -0.9808, -1.0), (-0.1951, -0.9808, 1.0), (-0.3827, -0.9239, -1.0), (-0.3827, -0.9239, 1.0), (-0.5556, -0.8315, -1.0), (-0.5556, -0.8315, 1.0), (-0.7071, -0.7071, -1.0), (-0.7071, -0.7071, 1.0), (-0.8315, -0.5556, -1.0), (-0.8315, -0.5556, 1.0), (-0.9239, -0.3827, -1.0), (-0.9239, -0.3827, 1.0), (-0.9808, -0.1951, -1.0), (-0.9808, -0.1951, 1.0), (-1.0, 0.0, -1.0), (-1.0, 0.0, 1.0), (-0.9808, 0.1951, -1.0), (-0.9808, 0.1951, 1.0), (-0.9239, 0.3827, -1.0), (-0.9239, 0.3827, 1.0), (-0.8315, 0.5556, -1.0), (-0.8315, 0.5556, 1.0), (-0.7071, 0.7071, -1.0), (-0.7071, 0.7071, 1.0), (-0.5556, 0.8315, -1.0), (-0.5556, 0.8315, 1.0), (-0.3827, 0.9239, -1.0), (-0.3827, 0.9239, 1.0), (-0.1951, 0.9808, -1.0), (-0.1951, 0.9808, 1.0)], [], [(0, 1, 3, 2), (2, 3, 5, 4), (4, 5, 7, 6), (6, 7, 9, 8), (8, 9, 11, 10), (10, 11, 13, 12), (12, 13, 15, 14), (14, 15, 17, 16), (16, 17, 19, 18), (18, 19, 21, 20), (20, 21, 23, 22), (22, 23, 25, 24), (24, 25, 27, 26), (26, 27, 29, 28), (28, 29, 31, 30), (30, 31, 33, 32), (32, 33, 35, 34), (34, 35, 37, 36), (36, 37, 39, 38), (38, 39, 41, 40), (40, 41, 43, 42), (42, 43, 45, 44), (44, 45, 47, 46), (46, 47, 49, 48), (48, 49, 51, 50), (50, 51, 53, 52), (52, 53, 55, 54), (54, 55, 57, 56), (56, 57, 59, 58), (58, 59, 61, 60), (3, 1, 63, 61, 59, 57, 55, 53, 51, 49, 47, 45, 43, 41, 39, 37, 35, 33, 31, 29, 27, 25, 23, 21, 19, 17, 15, 13, 11, 9, 7, 5), (60, 61, 63, 62), (62, 63, 1, 0), (0, 2, 4, 6, 8, 10, 12, 14, 16, 18, 20, 22, 24, 26, 28, 30, 32, 34, 36, 38, 40, 42, 44, 46, 48, 50, 52, 54, 56, 58, 60, 62)])
_uv = me_cylinder.uv_layers.new(name='UVMap')
_uv.uv.foreach_set('vector', [1.0, 0.5, 1.0, 1.0, 0.9688, 1.0, 0.9688, 0.5, 0.9688, 0.5, 0.9688, 1.0, 0.9375, 1.0, 0.9375, 0.5, 0.9375, 0.5, 0.9375, 1.0, 0.9062, 1.0, 0.9062, 0.5, 0.9062, 0.5, 0.9062, 1.0, 0.875, 1.0, 0.875, 0.5, 0.875, 0.5, 0.875, 1.0, 0.8438, 1.0, 0.8438, 0.5, 0.8438, 0.5, 0.8438, 1.0, 0.8125, 1.0, 0.8125, 0.5, 0.8125, 0.5, 0.8125, 1.0, 0.7812, 1.0, 0.7812, 0.5, 0.7812, 0.5, 0.7812, 1.0, 0.75, 1.0, 0.75, 0.5, 0.75, 0.5, 0.75, 1.0, 0.7188, 1.0, 0.7188, 0.5, 0.7188, 0.5, 0.7188, 1.0, 0.6875, 1.0, 0.6875, 0.5, 0.6875, 0.5, 0.6875, 1.0, 0.6562, 1.0, 0.6562, 0.5, 0.6562, 0.5, 0.6562, 1.0, 0.625, 1.0, 0.625, 0.5, 0.625, 0.5, 0.625, 1.0, 0.5938, 1.0, 0.5938, 0.5, 0.5938, 0.5, 0.5938, 1.0, 0.5625, 1.0, 0.5625, 0.5, 0.5625, 0.5, 0.5625, 1.0, 0.5312, 1.0, 0.5312, 0.5, 0.5312, 0.5, 0.5312, 1.0, 0.5, 1.0, 0.5, 0.5, 0.5, 0.5, 0.5, 1.0, 0.4688, 1.0, 0.4688, 0.5, 0.4688, 0.5, 0.4688, 1.0, 0.4375, 1.0, 0.4375, 0.5, 0.4375, 0.5, 0.4375, 1.0, 0.4062, 1.0, 0.4062, 0.5, 0.4062, 0.5, 0.4062, 1.0, 0.375, 1.0, 0.375, 0.5, 0.375, 0.5, 0.375, 1.0, 0.3438, 1.0, 0.3438, 0.5, 0.3438, 0.5, 0.3438, 1.0, 0.3125, 1.0, 0.3125, 0.5, 0.3125, 0.5, 0.3125, 1.0, 0.2812, 1.0, 0.2812, 0.5, 0.2812, 0.5, 0.2812, 1.0, 0.25, 1.0, 0.25, 0.5, 0.25, 0.5, 0.25, 1.0, 0.2188, 1.0, 0.2188, 0.5, 0.2188, 0.5, 0.2188, 1.0, 0.1875, 1.0, 0.1875, 0.5, 0.1875, 0.5, 0.1875, 1.0, 0.1562, 1.0, 0.1562, 0.5, 0.1562, 0.5, 0.1562, 1.0, 0.125, 1.0, 0.125, 0.5, 0.125, 0.5, 0.125, 1.0, 0.09375, 1.0, 0.09375, 0.5, 0.09375, 0.5, 0.09375, 1.0, 0.0625, 1.0, 0.0625, 0.5, 0.2968, 0.4854, 0.25, 0.49, 0.2032, 0.4854, 0.1582, 0.4717, 0.1167, 0.4496, 0.08029, 0.4197, 0.05045, 0.3833, 0.02827, 0.3418, 0.01461, 0.2968, 0.01, 0.25, 0.01461, 0.2032, 0.02827, 0.1582, 0.05045, 0.1167, 0.08029, 0.08029, 0.1167, 0.05045, 0.1582, 0.02827, 0.2032, 0.01461, 0.25, 0.01, 0.2968, 0.01461, 0.3418, 0.02827, 0.3833, 0.05045, 0.4197, 0.08029, 0.4496, 0.1167, 0.4717, 0.1582, 0.4854, 0.2032, 0.49, 0.25, 0.4854, 0.2968, 0.4717, 0.3418, 0.4496, 0.3833, 0.4197, 0.4197, 0.3833, 0.4496, 0.3418, 0.4717, 0.0625, 0.5, 0.0625, 1.0, 0.03125, 1.0, 0.03125, 0.5, 0.03125, 0.5, 0.03125, 1.0, 0.0, 1.0, 0.0, 0.5, 0.75, 0.49, 0.7968, 0.4854, 0.8418, 0.4717, 0.8833, 0.4496, 0.9197, 0.4197, 0.9496, 0.3833, 0.9717, 0.3418, 0.9854, 0.2968, 0.99, 0.25, 0.9854, 0.2032, 0.9717, 0.1582, 0.9496, 0.1167, 0.9197, 0.08029, 0.8833, 0.05045, 0.8418, 0.02827, 0.7968, 0.01461, 0.75, 0.01, 0.7032, 0.01461, 0.6582, 0.02827, 0.6167, 0.05045, 0.5803, 0.08029, 0.5504, 0.1167, 0.5283, 0.1582, 0.5146, 0.2032, 0.51, 0.25, 0.5146, 0.2968, 0.5283, 0.3418, 0.5504, 0.3833, 0.5803, 0.4197, 0.6167, 0.4496, 0.6582, 0.4717, 0.7032, 0.4854])
me_cylinder.materials.append(mat_material_005)
me_cylinder.update()
me_cylinder_001 = bpy.data.meshes.new('Cylinder.001')
me_cylinder_001.from_pydata([(0.0, 1.0, -1.0), (0.0, 1.0, 1.0), (0.1951, 0.9808, -1.0), (0.1951, 0.9808, 1.0), (0.3827, 0.9239, -1.0), (0.3827, 0.9239, 1.0), (0.5556, 0.8315, -1.0), (0.5556, 0.8315, 1.0), (0.7071, 0.7071, -1.0), (0.7071, 0.7071, 1.0), (0.8315, 0.5556, -1.0), (0.8315, 0.5556, 1.0), (0.9239, 0.3827, -1.0), (0.9239, 0.3827, 1.0), (0.9808, 0.1951, -1.0), (0.9808, 0.1951, 1.0), (1.0, 0.0, -1.0), (1.0, 0.0, 1.0), (0.9808, -0.1951, -1.0), (0.9808, -0.1951, 1.0), (0.9239, -0.3827, -1.0), (0.9239, -0.3827, 1.0), (0.8315, -0.5556, -1.0), (0.8315, -0.5556, 1.0), (0.7071, -0.7071, -1.0), (0.7071, -0.7071, 1.0), (0.5556, -0.8315, -1.0), (0.5556, -0.8315, 1.0), (0.3827, -0.9239, -1.0), (0.3827, -0.9239, 1.0), (0.1951, -0.9808, -1.0), (0.1951, -0.9808, 1.0), (0.0, -1.0, -1.0), (0.0, -1.0, 1.0), (-0.1951, -0.9808, -1.0), (-0.1951, -0.9808, 1.0), (-0.3827, -0.9239, -1.0), (-0.3827, -0.9239, 1.0), (-0.5556, -0.8315, -1.0), (-0.5556, -0.8315, 1.0), (-0.7071, -0.7071, -1.0), (-0.7071, -0.7071, 1.0), (-0.8315, -0.5556, -1.0), (-0.8315, -0.5556, 1.0), (-0.9239, -0.3827, -1.0), (-0.9239, -0.3827, 1.0), (-0.9808, -0.1951, -1.0), (-0.9808, -0.1951, 1.0), (-1.0, 0.0, -1.0), (-1.0, 0.0, 1.0), (-0.9808, 0.1951, -1.0), (-0.9808, 0.1951, 1.0), (-0.9239, 0.3827, -1.0), (-0.9239, 0.3827, 1.0), (-0.8315, 0.5556, -1.0), (-0.8315, 0.5556, 1.0), (-0.7071, 0.7071, -1.0), (-0.7071, 0.7071, 1.0), (-0.5556, 0.8315, -1.0), (-0.5556, 0.8315, 1.0), (-0.3827, 0.9239, -1.0), (-0.3827, 0.9239, 1.0), (-0.1951, 0.9808, -1.0), (-0.1951, 0.9808, 1.0)], [], [(0, 1, 3, 2), (2, 3, 5, 4), (4, 5, 7, 6), (6, 7, 9, 8), (8, 9, 11, 10), (10, 11, 13, 12), (12, 13, 15, 14), (14, 15, 17, 16), (16, 17, 19, 18), (18, 19, 21, 20), (20, 21, 23, 22), (22, 23, 25, 24), (24, 25, 27, 26), (26, 27, 29, 28), (28, 29, 31, 30), (30, 31, 33, 32), (32, 33, 35, 34), (34, 35, 37, 36), (36, 37, 39, 38), (38, 39, 41, 40), (40, 41, 43, 42), (42, 43, 45, 44), (44, 45, 47, 46), (46, 47, 49, 48), (48, 49, 51, 50), (50, 51, 53, 52), (52, 53, 55, 54), (54, 55, 57, 56), (56, 57, 59, 58), (58, 59, 61, 60), (3, 1, 63, 61, 59, 57, 55, 53, 51, 49, 47, 45, 43, 41, 39, 37, 35, 33, 31, 29, 27, 25, 23, 21, 19, 17, 15, 13, 11, 9, 7, 5), (60, 61, 63, 62), (62, 63, 1, 0), (0, 2, 4, 6, 8, 10, 12, 14, 16, 18, 20, 22, 24, 26, 28, 30, 32, 34, 36, 38, 40, 42, 44, 46, 48, 50, 52, 54, 56, 58, 60, 62)])
_uv = me_cylinder_001.uv_layers.new(name='UVMap')
_uv.uv.foreach_set('vector', [1.0, 0.5, 1.0, 1.0, 0.9688, 1.0, 0.9688, 0.5, 0.9688, 0.5, 0.9688, 1.0, 0.9375, 1.0, 0.9375, 0.5, 0.9375, 0.5, 0.9375, 1.0, 0.9062, 1.0, 0.9062, 0.5, 0.9062, 0.5, 0.9062, 1.0, 0.875, 1.0, 0.875, 0.5, 0.875, 0.5, 0.875, 1.0, 0.8438, 1.0, 0.8438, 0.5, 0.8438, 0.5, 0.8438, 1.0, 0.8125, 1.0, 0.8125, 0.5, 0.8125, 0.5, 0.8125, 1.0, 0.7812, 1.0, 0.7812, 0.5, 0.7812, 0.5, 0.7812, 1.0, 0.75, 1.0, 0.75, 0.5, 0.75, 0.5, 0.75, 1.0, 0.7188, 1.0, 0.7188, 0.5, 0.7188, 0.5, 0.7188, 1.0, 0.6875, 1.0, 0.6875, 0.5, 0.6875, 0.5, 0.6875, 1.0, 0.6562, 1.0, 0.6562, 0.5, 0.6562, 0.5, 0.6562, 1.0, 0.625, 1.0, 0.625, 0.5, 0.625, 0.5, 0.625, 1.0, 0.5938, 1.0, 0.5938, 0.5, 0.5938, 0.5, 0.5938, 1.0, 0.5625, 1.0, 0.5625, 0.5, 0.5625, 0.5, 0.5625, 1.0, 0.5312, 1.0, 0.5312, 0.5, 0.5312, 0.5, 0.5312, 1.0, 0.5, 1.0, 0.5, 0.5, 0.5, 0.5, 0.5, 1.0, 0.4688, 1.0, 0.4688, 0.5, 0.4688, 0.5, 0.4688, 1.0, 0.4375, 1.0, 0.4375, 0.5, 0.4375, 0.5, 0.4375, 1.0, 0.4062, 1.0, 0.4062, 0.5, 0.4062, 0.5, 0.4062, 1.0, 0.375, 1.0, 0.375, 0.5, 0.375, 0.5, 0.375, 1.0, 0.3438, 1.0, 0.3438, 0.5, 0.3438, 0.5, 0.3438, 1.0, 0.3125, 1.0, 0.3125, 0.5, 0.3125, 0.5, 0.3125, 1.0, 0.2812, 1.0, 0.2812, 0.5, 0.2812, 0.5, 0.2812, 1.0, 0.25, 1.0, 0.25, 0.5, 0.25, 0.5, 0.25, 1.0, 0.2188, 1.0, 0.2188, 0.5, 0.2188, 0.5, 0.2188, 1.0, 0.1875, 1.0, 0.1875, 0.5, 0.1875, 0.5, 0.1875, 1.0, 0.1562, 1.0, 0.1562, 0.5, 0.1562, 0.5, 0.1562, 1.0, 0.125, 1.0, 0.125, 0.5, 0.125, 0.5, 0.125, 1.0, 0.09375, 1.0, 0.09375, 0.5, 0.09375, 0.5, 0.09375, 1.0, 0.0625, 1.0, 0.0625, 0.5, 0.2968, 0.4854, 0.25, 0.49, 0.2032, 0.4854, 0.1582, 0.4717, 0.1167, 0.4496, 0.08029, 0.4197, 0.05045, 0.3833, 0.02827, 0.3418, 0.01461, 0.2968, 0.01, 0.25, 0.01461, 0.2032, 0.02827, 0.1582, 0.05045, 0.1167, 0.08029, 0.08029, 0.1167, 0.05045, 0.1582, 0.02827, 0.2032, 0.01461, 0.25, 0.01, 0.2968, 0.01461, 0.3418, 0.02827, 0.3833, 0.05045, 0.4197, 0.08029, 0.4496, 0.1167, 0.4717, 0.1582, 0.4854, 0.2032, 0.49, 0.25, 0.4854, 0.2968, 0.4717, 0.3418, 0.4496, 0.3833, 0.4197, 0.4197, 0.3833, 0.4496, 0.3418, 0.4717, 0.0625, 0.5, 0.0625, 1.0, 0.03125, 1.0, 0.03125, 0.5, 0.03125, 0.5, 0.03125, 1.0, 0.0, 1.0, 0.0, 0.5, 0.75, 0.49, 0.7968, 0.4854, 0.8418, 0.4717, 0.8833, 0.4496, 0.9197, 0.4197, 0.9496, 0.3833, 0.9717, 0.3418, 0.9854, 0.2968, 0.99, 0.25, 0.9854, 0.2032, 0.9717, 0.1582, 0.9496, 0.1167, 0.9197, 0.08029, 0.8833, 0.05045, 0.8418, 0.02827, 0.7968, 0.01461, 0.75, 0.01, 0.7032, 0.01461, 0.6582, 0.02827, 0.6167, 0.05045, 0.5803, 0.08029, 0.5504, 0.1167, 0.5283, 0.1582, 0.5146, 0.2032, 0.51, 0.25, 0.5146, 0.2968, 0.5283, 0.3418, 0.5504, 0.3833, 0.5803, 0.4197, 0.6167, 0.4496, 0.6582, 0.4717, 0.7032, 0.4854])
me_cylinder_001.materials.append(mat_material_006)
me_cylinder_001.update()
me_cube_005 = bpy.data.meshes.new('Cube.005')
me_cube_005.from_pydata([(-1.0, -1.0, -1.0), (-1.0, -1.0, 1.0), (-1.0, 1.0, -1.0), (-1.0, 1.0, 1.0), (1.0, -1.0, -1.0), (1.0, -1.0, 1.0), (1.0, 1.0, -1.0), (1.0, 1.0, 1.0)], [], [(0, 1, 3, 2), (2, 3, 7, 6), (6, 7, 5, 4), (4, 5, 1, 0), (2, 6, 4, 0), (7, 3, 1, 5)])
_uv = me_cube_005.uv_layers.new(name='UVMap')
_uv.uv.foreach_set('vector', [0.375, 0.0, 0.625, 0.0, 0.625, 0.25, 0.375, 0.25, 0.375, 0.25, 0.625, 0.25, 0.625, 0.5, 0.375, 0.5, 0.375, 0.5, 0.625, 0.5, 0.625, 0.75, 0.375, 0.75, 0.375, 0.75, 0.625, 0.75, 0.625, 1.0, 0.375, 1.0, 0.125, 0.5, 0.375, 0.5, 0.375, 0.75, 0.125, 0.75, 0.625, 0.5, 0.875, 0.5, 0.875, 0.75, 0.625, 0.75])
me_cube_005.materials.append(mat_main_engine_4_001)
me_cube_005.update()
me_cube_007 = bpy.data.meshes.new('Cube.007')
me_cube_007.from_pydata([(-1.0, -1.0, -1.0), (-1.0, -1.0, 1.0), (-1.0, 1.0, -1.0), (-1.0, 1.0, 1.0), (1.0, -1.0, -1.0), (1.0, -1.0, 1.0), (1.0, 1.0, -1.0), (1.0, 1.0, 1.0)], [], [(0, 1, 3, 2), (2, 3, 7, 6), (6, 7, 5, 4), (4, 5, 1, 0), (2, 6, 4, 0), (7, 3, 1, 5)])
_uv = me_cube_007.uv_layers.new(name='UVMap')
_uv.uv.foreach_set('vector', [0.375, 0.0, 0.625, 0.0, 0.625, 0.25, 0.375, 0.25, 0.375, 0.25, 0.625, 0.25, 0.625, 0.5, 0.375, 0.5, 0.375, 0.5, 0.625, 0.5, 0.625, 0.75, 0.375, 0.75, 0.375, 0.75, 0.625, 0.75, 0.625, 1.0, 0.375, 1.0, 0.125, 0.5, 0.375, 0.5, 0.375, 0.75, 0.125, 0.75, 0.625, 0.5, 0.875, 0.5, 0.875, 0.75, 0.625, 0.75])
me_cube_007.materials.append(mat_main_engine_2_001)
me_cube_007.update()
me_cube_008 = bpy.data.meshes.new('Cube.008')
me_cube_008.from_pydata([(-1.0, -1.0, -1.0), (-1.0, -1.0, 1.0), (-1.0, 1.0, -1.0), (-1.0, 1.0, 1.0), (1.0, -1.0, -1.0), (1.0, -1.0, 1.0), (1.0, 1.0, -1.0), (1.0, 1.0, 1.0)], [], [(0, 1, 3, 2), (2, 3, 7, 6), (6, 7, 5, 4), (4, 5, 1, 0), (2, 6, 4, 0), (7, 3, 1, 5)])
_uv = me_cube_008.uv_layers.new(name='UVMap')
_uv.uv.foreach_set('vector', [0.375, 0.0, 0.625, 0.0, 0.625, 0.25, 0.375, 0.25, 0.375, 0.25, 0.625, 0.25, 0.625, 0.5, 0.375, 0.5, 0.375, 0.5, 0.625, 0.5, 0.625, 0.75, 0.375, 0.75, 0.375, 0.75, 0.625, 0.75, 0.625, 1.0, 0.375, 1.0, 0.125, 0.5, 0.375, 0.5, 0.375, 0.75, 0.125, 0.75, 0.625, 0.5, 0.875, 0.5, 0.875, 0.75, 0.625, 0.75])
me_cube_008.materials.append(mat_main_engine_1_001)
me_cube_008.update()
me_circle_002 = bpy.data.meshes.new('Circle.002')
me_circle_002.from_pydata([(0.0, 1.0, 0.0), (-0.1951, 0.9808, 0.0), (-0.3827, 0.9239, 0.0), (-0.5556, 0.8315, 0.0), (-0.7071, 0.7071, 0.0), (-0.8315, 0.5556, 0.0), (-0.9239, 0.3827, 0.0), (-0.9808, 0.1951, 0.0), (-1.0, 0.0, 0.0), (-0.9808, -0.1951, 0.0), (-0.9239, -0.3827, 0.0), (-0.8315, -0.5556, 0.0), (-0.7071, -0.7071, 0.0), (-0.5556, -0.8315, 0.0), (-0.3827, -0.9239, 0.0), (-0.1951, -0.9808, 0.0), (0.0, -1.0, 0.0), (1.093, 0.7071, -11.03), (1.244, 0.8315, -11.03), (1.417, 0.9239, -11.03), (1.605, 0.9808, -11.03), (1.8, 1.0, -11.03), (8.306, -0.3827, 0.0), (9.162, -0.1951, 0.0), (9.182, 0.0, 0.0), (9.162, 0.1951, 0.0), (8.306, 0.3827, 0.0), (0.8192, -0.1951, -11.03), (0.8, 0.0, -11.03), (0.8192, 0.1951, -11.03), (0.8761, 0.3827, -11.03), (0.9685, 0.5556, -11.03), (0.8761, -0.3827, -11.03), (0.9685, -0.5556, -11.03), (1.093, -0.7071, -11.03), (1.244, -0.8315, -11.03), (1.417, -0.9239, -11.03), (1.605, -0.9808, -11.03), (1.8, -1.0, -11.03), (8.306, -0.3827, -11.03), (9.162, -0.1951, -11.03), (9.182, 0.0, -11.03), (9.162, 0.1951, -11.03), (8.306, 0.3827, -11.03)], [], [(13, 12, 34, 35), (6, 5, 31, 30), (14, 13, 35, 36), (7, 6, 30, 29), (22, 16, 38, 39), (15, 14, 36, 37), (8, 7, 29, 28), (23, 22, 39, 40), (1, 0, 21, 20), (16, 15, 37, 38), (9, 8, 28, 27), (24, 23, 40, 41), (2, 1, 20, 19), (0, 26, 43, 21), (10, 9, 27, 32), (25, 24, 41, 42), (3, 2, 19, 18), (11, 10, 32, 33), (26, 25, 42, 43), (4, 3, 18, 17), (12, 11, 33, 34), (5, 4, 17, 31), (31, 17, 18, 19, 20, 21, 43, 42, 41, 40, 39, 38, 37, 36, 35, 34, 33, 32, 27, 28, 29, 30)])
_uv = me_circle_002.uv_layers.new(name='UVMap')
_uv.uv.foreach_set('vector', [0.0, 0.0, 0.0, 0.0, 0.0, 0.0, 0.0, 0.0, 0.0, 0.0, 0.0, 0.0, 0.0, 0.0, 0.0, 0.0, 0.0, 0.0, 0.0, 0.0, 0.0, 0.0, 0.0, 0.0, 0.0, 0.0, 0.0, 0.0, 0.0, 0.0, 0.0, 0.0, 0.0, 0.0, 0.0, 0.0, 0.0, 0.0, 0.0, 0.0, 0.0, 0.0, 0.0, 0.0, 0.0, 0.0, 0.0, 0.0, 0.0, 0.0, 0.0, 0.0, 0.0, 0.0, 0.0, 0.0, 0.0, 0.0, 0.0, 0.0, 0.0, 0.0, 0.0, 0.0, 0.0, 0.0, 0.0, 0.0, 0.0, 0.0, 0.0, 0.0, 0.0, 0.0, 0.0, 0.0, 0.0, 0.0, 0.0, 0.0, 0.0, 0.0, 0.0, 0.0, 0.0, 0.0, 0.0, 0.0, 0.0, 0.0, 0.0, 0.0, 0.0, 0.0, 0.0, 0.0, 0.0, 0.0, 0.0, 0.0, 0.0, 0.0, 0.0, 0.0, 0.0, 0.0, 0.0, 0.0, 0.0, 0.0, 0.0, 0.0, 0.0, 0.0, 0.0, 0.0, 0.0, 0.0, 0.0, 0.0, 0.0, 0.0, 0.0, 0.0, 0.0, 0.0, 0.0, 0.0, 0.0, 0.0, 0.0, 0.0, 0.0, 0.0, 0.0, 0.0, 0.0, 0.0, 0.0, 0.0, 0.0, 0.0, 0.0, 0.0, 0.0, 0.0, 0.0, 0.0, 0.0, 0.0, 0.0, 0.0, 0.0, 0.0, 0.0, 0.0, 0.0, 0.0, 0.0, 0.0, 0.0, 0.0, 0.0, 0.0, 0.0, 0.0, 0.0, 0.0, 0.0, 0.0, 0.0, 0.0, 0.0, 0.0, 0.0, 0.0, 0.0, 0.0, 0.0, 0.0, 0.0, 0.0, 0.0, 0.0, 0.0, 0.0, 0.0, 0.0, 0.0, 0.0, 0.0, 0.0, 0.0, 0.0, 0.0, 0.0, 0.0, 0.0, 0.0, 0.0, 0.0, 0.0, 0.0, 0.0, 0.0, 0.0, 0.0, 0.0, 0.0, 0.0, 0.0, 0.0, 0.0, 0.0, 0.0, 0.0, 0.0, 0.0, 0.0, 0.0])
me_circle_002.materials.append(mat_material_007)
me_circle_002.update()
me_circle_001 = bpy.data.meshes.new('Circle.001')
me_circle_001.from_pydata([(0.0, 1.0, 0.0), (-0.1951, 0.9808, 0.0), (-0.3827, 0.9239, 0.0), (-0.5556, 0.8315, 0.0), (-0.7071, 0.7071, 0.0), (-0.8315, 0.5556, 0.0), (-0.9239, 0.3827, 0.0), (-0.9808, 0.1951, 0.0), (-1.0, 0.0, 0.0), (-0.9808, -0.1951, 0.0), (-0.9239, -0.3827, 0.0), (-0.8315, -0.5556, 0.0), (-0.7071, -0.7071, 0.0), (-0.5556, -0.8315, 0.0), (-0.3827, -0.9239, 0.0), (-0.1951, -0.9808, 0.0), (0.0, -1.0, 0.0), (1.093, 0.7071, -11.03), (1.244, 0.8315, -11.03), (1.417, 0.9239, -11.03), (1.605, 0.9808, -11.03), (1.8, 1.0, -11.03), (8.306, -0.3827, 0.0), (9.162, -0.1951, 0.0), (9.182, 0.0, 0.0), (9.162, 0.1951, 0.0), (8.306, 0.3827, 0.0), (0.8192, -0.1951, -11.03), (0.8, 0.0, -11.03), (0.8192, 0.1951, -11.03), (0.8761, 0.3827, -11.03), (0.9685, 0.5556, -11.03), (0.8761, -0.3827, -11.03), (0.9685, -0.5556, -11.03), (1.093, -0.7071, -11.03), (1.244, -0.8315, -11.03), (1.417, -0.9239, -11.03), (1.605, -0.9808, -11.03), (1.8, -1.0, -11.03), (8.306, -0.3827, -11.03), (9.162, -0.1951, -11.03), (9.182, 0.0, -11.03), (9.162, 0.1951, -11.03), (8.306, 0.3827, -11.03)], [], [(13, 12, 34, 35), (6, 5, 31, 30), (14, 13, 35, 36), (7, 6, 30, 29), (22, 16, 38, 39), (15, 14, 36, 37), (8, 7, 29, 28), (23, 22, 39, 40), (1, 0, 21, 20), (16, 15, 37, 38), (9, 8, 28, 27), (24, 23, 40, 41), (2, 1, 20, 19), (0, 26, 43, 21), (10, 9, 27, 32), (25, 24, 41, 42), (3, 2, 19, 18), (11, 10, 32, 33), (26, 25, 42, 43), (4, 3, 18, 17), (12, 11, 33, 34), (5, 4, 17, 31), (31, 17, 18, 19, 20, 21, 43, 42, 41, 40, 39, 38, 37, 36, 35, 34, 33, 32, 27, 28, 29, 30)])
_uv = me_circle_001.uv_layers.new(name='UVMap')
_uv.uv.foreach_set('vector', [0.0, 0.0, 0.0, 0.0, 0.0, 0.0, 0.0, 0.0, 0.0, 0.0, 0.0, 0.0, 0.0, 0.0, 0.0, 0.0, 0.0, 0.0, 0.0, 0.0, 0.0, 0.0, 0.0, 0.0, 0.0, 0.0, 0.0, 0.0, 0.0, 0.0, 0.0, 0.0, 0.0, 0.0, 0.0, 0.0, 0.0, 0.0, 0.0, 0.0, 0.0, 0.0, 0.0, 0.0, 0.0, 0.0, 0.0, 0.0, 0.0, 0.0, 0.0, 0.0, 0.0, 0.0, 0.0, 0.0, 0.0, 0.0, 0.0, 0.0, 0.0, 0.0, 0.0, 0.0, 0.0, 0.0, 0.0, 0.0, 0.0, 0.0, 0.0, 0.0, 0.0, 0.0, 0.0, 0.0, 0.0, 0.0, 0.0, 0.0, 0.0, 0.0, 0.0, 0.0, 0.0, 0.0, 0.0, 0.0, 0.0, 0.0, 0.0, 0.0, 0.0, 0.0, 0.0, 0.0, 0.0, 0.0, 0.0, 0.0, 0.0, 0.0, 0.0, 0.0, 0.0, 0.0, 0.0, 0.0, 0.0, 0.0, 0.0, 0.0, 0.0, 0.0, 0.0, 0.0, 0.0, 0.0, 0.0, 0.0, 0.0, 0.0, 0.0, 0.0, 0.0, 0.0, 0.0, 0.0, 0.0, 0.0, 0.0, 0.0, 0.0, 0.0, 0.0, 0.0, 0.0, 0.0, 0.0, 0.0, 0.0, 0.0, 0.0, 0.0, 0.0, 0.0, 0.0, 0.0, 0.0, 0.0, 0.0, 0.0, 0.0, 0.0, 0.0, 0.0, 0.0, 0.0, 0.0, 0.0, 0.0, 0.0, 0.0, 0.0, 0.0, 0.0, 0.0, 0.0, 0.0, 0.0, 0.0, 0.0, 0.0, 0.0, 0.0, 0.0, 0.0, 0.0, 0.0, 0.0, 0.0, 0.0, 0.0, 0.0, 0.0, 0.0, 0.0, 0.0, 0.0, 0.0, 0.0, 0.0, 0.0, 0.0, 0.0, 0.0, 0.0, 0.0, 0.0, 0.0, 0.0, 0.0, 0.0, 0.0, 0.0, 0.0, 0.0, 0.0, 0.0, 0.0, 0.0, 0.0, 0.0, 0.0, 0.0, 0.0, 0.0, 0.0, 0.0, 0.0])
me_circle_001.materials.append(mat_material)
me_circle_001.update()
me_plane_001 = bpy.data.meshes.new('Plane.001')
me_plane_001.from_pydata([(-0.8974, -1.0, 0.0), (1.0, -1.0, 0.0), (-0.8974, 1.0, 0.0), (1.0, 1.0, 0.0), (-1.0, 0.0, 0.0), (-0.9823, -0.2793, 0.0), (-0.9823, 0.2793, 0.0), (-0.7974, -0.1915, -3.364), (-0.7392, -0.6857, -3.364), (1.099, -0.6857, -3.364), (1.099, 0.6857, -3.364), (-0.7392, 0.6857, -3.364), (-0.7974, 0.1915, -3.364), (-0.8096, 7.493e-08, -3.364), (-0.9153, -0.1915, -4.568), (-0.7392, -0.6857, -5.599), (1.099, -0.6857, -3.364), (1.099, 0.6857, -3.364), (-0.7392, 0.6857, -5.599), (-0.9153, 0.1915, -4.568), (-0.9274, 7.493e-08, -4.568), (-0.7392, 5.96e-08, -5.599), (-0.7392, 0.3429, -5.599), (-0.7392, -0.3429, -5.599), (-0.8273, 0.4386, -5.126), (-0.8273, 2.384e-07, -5.338), (-0.8273, -0.4386, -5.126), (-0.8273, -0.2672, -5.126), (-0.8273, 0.2672, -5.126), (0.9589, 0.6857, -3.364), (0.9589, -0.6857, -3.364), (0.9589, -0.6857, -4.888), (0.9589, 0.2958, -4.888), (0.9589, -0.2958, -3.392), (0.9589, 0.6857, -3.392), (0.9589, -0.6857, -3.392), (0.9589, -0.6857, -4.888), (0.9589, 0.6857, -4.888), (0.9589, 0.6857, -3.392), (0.9958, -0.1567, -3.392), (0.9958, -0.1567, -4.565), (0.9958, 0.1567, -4.565), (0.9958, 0.1567, -3.392), (1.075, -0.1567, -3.392), (1.075, -0.1567, -4.565), (1.075, 0.1567, -4.565), (1.075, 0.1567, -3.392), (1.093, -0.08054, -3.392), (1.093, -0.08054, -4.444), (1.093, 0.08054, -4.444), (1.093, 0.08054, -3.392)], [(22, 18), (23, 21), (21, 22), (15, 23), (28, 22), (25, 21), (27, 23), (19, 28), (20, 25), (14, 27), (11, 29), (8, 30)], [(0, 5, 4, 6, 2, 3, 1), (5, 0, 8, 7), (4, 5, 7, 13), (2, 6, 12, 11), (6, 4, 13, 12), (1, 3, 10, 9), (11, 18, 24, 19, 20, 14, 26, 15, 8, 0, 1, 9, 16, 17, 10, 3, 2), (11, 12, 19, 24, 18), (12, 13, 20, 19), (9, 10, 17, 16), (7, 8, 15, 26, 14), (13, 7, 14, 20), (31, 33, 34, 32), (37, 38, 42, 41), (34, 33, 35, 38), (31, 32, 37, 36), (32, 34, 38, 37), (33, 31, 36, 35), (41, 42, 46, 45), (35, 36, 40, 39), (38, 35, 39, 42), (36, 37, 41, 40), (46, 43, 47, 50), (39, 40, 44, 43), (42, 39, 43, 46), (40, 41, 45, 44), (48, 49, 50, 47), (44, 45, 49, 48), (45, 46, 50, 49), (43, 44, 48, 47), (15, 8, 35, 36, 31), (36, 15, 18, 37), (30, 29, 17, 10, 9, 16), (18, 37, 38, 11)])
_uv = me_plane_001.uv_layers.new(name='UVMap')
_uv.uv.foreach_set('vector', [0.0, 0.0, 0.0, 0.25, 0.0, 0.5, 0.0, 0.75, 0.0, 1.0, 1.0, 1.0, 1.0, 0.0, 0.0, 0.25, 0.0, 0.0, 0.0, 0.0, 0.0, 0.25, 0.0, 0.5, 0.0, 0.25, 0.0, 0.25, 0.0, 0.5, 0.0, 1.0, 0.0, 0.75, 0.0, 0.75, 0.0, 1.0, 0.0, 0.75, 0.0, 0.5, 0.0, 0.5, 0.0, 0.75, 1.0, 0.0, 1.0, 1.0, 1.0, 1.0, 1.0, 0.0, 0.0, 1.0, 0.0, 1.0, 0.0, 0.875, 0.0, 0.75, 0.0, 0.5, 0.0, 0.25, 0.0, 0.125, 0.0, 0.0, 0.0, 0.0, 0.0, 0.0, 1.0, 0.0, 1.0, 0.0, 1.0, 0.0, 1.0, 1.0, 1.0, 1.0, 1.0, 1.0, 0.0, 1.0, 0.0, 1.0, 0.0, 0.75, 0.0, 0.75, 0.0, 0.875, 0.0, 1.0, 0.0, 0.75, 0.0, 0.5, 0.0, 0.5, 0.0, 0.75, 1.0, 0.0, 1.0, 1.0, 1.0, 1.0, 1.0, 0.0, 0.0, 0.25, 0.0, 0.0, 0.0, 0.0, 0.0, 0.125, 0.0, 0.25, 0.0, 0.5, 0.0, 0.25, 0.0, 0.25, 0.0, 0.5, 0.0, 0.0, 0.0, 1.0, 1.0, 1.0, 1.0, 0.0, 1.0, 0.0, 1.0, 1.0, 1.0, 1.0, 1.0, 0.0, 1.0, 1.0, 0.0, 1.0, 0.0, 1.0, 1.0, 1.0, 0.0, 0.0, 1.0, 0.0, 1.0, 0.0, 0.0, 0.0, 1.0, 0.0, 1.0, 1.0, 1.0, 1.0, 1.0, 0.0, 0.0, 1.0, 0.0, 0.0, 0.0, 0.0, 0.0, 1.0, 1.0, 0.0, 1.0, 1.0, 1.0, 1.0, 1.0, 0.0, 0.0, 1.0, 0.0, 0.0, 0.0, 0.0, 0.0, 1.0, 1.0, 1.0, 0.0, 1.0, 0.0, 1.0, 1.0, 1.0, 0.0, 0.0, 1.0, 0.0, 1.0, 0.0, 0.0, 0.0, 1.0, 1.0, 0.0, 1.0, 0.0, 1.0, 1.0, 1.0, 0.0, 1.0, 0.0, 0.0, 0.0, 0.0, 0.0, 1.0, 1.0, 1.0, 0.0, 1.0, 0.0, 1.0, 1.0, 1.0, 0.0, 0.0, 1.0, 0.0, 1.0, 0.0, 0.0, 0.0, 0.0, 0.0, 1.0, 0.0, 1.0, 1.0, 0.0, 1.0, 0.0, 0.0, 1.0, 0.0, 1.0, 0.0, 0.0, 0.0, 1.0, 0.0, 1.0, 1.0, 1.0, 1.0, 1.0, 0.0, 0.0, 1.0, 0.0, 0.0, 0.0, 0.0, 0.0, 1.0, 0.0, 0.0, 0.0, 0.0, 0.0, 1.0, 0.0, 0.0, 0.0, 0.0, 0.0, 0.0, 0.0, 0.0, 0.0, 0.0, 0.0, 0.0, 0.0, 0.0, 0.0, 0.0, 1.0, 1.0, 1.0, 1.0, 1.0, 0.0, 1.0, 0.0, 0.0, 0.0, 0.0, 0.0, 0.0, 0.0, 0.0, 0.0])
me_plane_001.materials.append(mat_material_010)
me_plane_001.update()
me_cylinder_004 = bpy.data.meshes.new('Cylinder.004')
me_cylinder_004.from_pydata([(0.0, 1.0, -1.0), (0.0, 1.0, 1.0), (0.1951, 0.9808, -1.0), (0.1951, 0.9808, 1.0), (0.3827, 0.9239, -1.0), (0.3827, 0.9239, 1.0), (0.5556, 0.8315, -1.0), (0.5556, 0.8315, 1.0), (0.7071, 0.7071, -1.0), (0.7071, 0.7071, 1.0), (0.8315, 0.5556, -1.0), (0.8315, 0.5556, 1.0), (0.9239, 0.3827, -1.0), (0.9239, 0.3827, 1.0), (0.9808, 0.1951, -1.0), (0.9808, 0.1951, 1.0), (1.0, 0.0, -1.0), (1.0, 0.0, 1.0), (0.9808, -0.1951, -1.0), (0.9808, -0.1951, 1.0), (0.9239, -0.3827, -1.0), (0.9239, -0.3827, 1.0), (0.8315, -0.5556, -1.0), (0.8315, -0.5556, 1.0), (0.7071, -0.7071, -1.0), (0.7071, -0.7071, 1.0), (0.5556, -0.8315, -1.0), (0.5556, -0.8315, 1.0), (0.3827, -0.9239, -1.0), (0.3827, -0.9239, 1.0), (0.1951, -0.9808, -1.0), (0.1951, -0.9808, 1.0), (0.0, -1.0, -1.0), (0.0, -1.0, 1.0), (-0.1951, -0.9808, -1.0), (-0.1951, -0.9808, 1.0), (-0.3827, -0.9239, -1.0), (-0.3827, -0.9239, 1.0), (-0.5556, -0.8315, -1.0), (-0.5556, -0.8315, 1.0), (-0.7071, -0.7071, -1.0), (-0.7071, -0.7071, 1.0), (-0.8315, -0.5556, -1.0), (-0.8315, -0.5556, 1.0), (-0.9239, -0.3827, -1.0), (-0.9239, -0.3827, 1.0), (-0.9808, -0.1951, -1.0), (-0.9808, -0.1951, 1.0), (-1.0, 0.0, -1.0), (-1.0, 0.0, 1.0), (-0.9808, 0.1951, -1.0), (-0.9808, 0.1951, 1.0), (-0.9239, 0.3827, -1.0), (-0.9239, 0.3827, 1.0), (-0.8315, 0.5556, -1.0), (-0.8315, 0.5556, 1.0), (-0.7071, 0.7071, -1.0), (-0.7071, 0.7071, 1.0), (-0.5556, 0.8315, -1.0), (-0.5556, 0.8315, 1.0), (-0.3827, 0.9239, -1.0), (-0.3827, 0.9239, 1.0), (-0.1951, 0.9808, -1.0), (-0.1951, 0.9808, 1.0)], [], [(0, 1, 3, 2), (2, 3, 5, 4), (4, 5, 7, 6), (6, 7, 9, 8), (8, 9, 11, 10), (10, 11, 13, 12), (12, 13, 15, 14), (14, 15, 17, 16), (16, 17, 19, 18), (18, 19, 21, 20), (20, 21, 23, 22), (22, 23, 25, 24), (24, 25, 27, 26), (26, 27, 29, 28), (28, 29, 31, 30), (30, 31, 33, 32), (32, 33, 35, 34), (34, 35, 37, 36), (36, 37, 39, 38), (38, 39, 41, 40), (40, 41, 43, 42), (42, 43, 45, 44), (44, 45, 47, 46), (46, 47, 49, 48), (48, 49, 51, 50), (50, 51, 53, 52), (52, 53, 55, 54), (54, 55, 57, 56), (56, 57, 59, 58), (58, 59, 61, 60), (3, 1, 63, 61, 59, 57, 55, 53, 51, 49, 47, 45, 43, 41, 39, 37, 35, 33, 31, 29, 27, 25, 23, 21, 19, 17, 15, 13, 11, 9, 7, 5), (60, 61, 63, 62), (62, 63, 1, 0), (0, 2, 4, 6, 8, 10, 12, 14, 16, 18, 20, 22, 24, 26, 28, 30, 32, 34, 36, 38, 40, 42, 44, 46, 48, 50, 52, 54, 56, 58, 60, 62)])
_uv = me_cylinder_004.uv_layers.new(name='UVMap')
_uv.uv.foreach_set('vector', [1.0, 0.5, 1.0, 1.0, 0.9688, 1.0, 0.9688, 0.5, 0.9688, 0.5, 0.9688, 1.0, 0.9375, 1.0, 0.9375, 0.5, 0.9375, 0.5, 0.9375, 1.0, 0.9062, 1.0, 0.9062, 0.5, 0.9062, 0.5, 0.9062, 1.0, 0.875, 1.0, 0.875, 0.5, 0.875, 0.5, 0.875, 1.0, 0.8438, 1.0, 0.8438, 0.5, 0.8438, 0.5, 0.8438, 1.0, 0.8125, 1.0, 0.8125, 0.5, 0.8125, 0.5, 0.8125, 1.0, 0.7812, 1.0, 0.7812, 0.5, 0.7812, 0.5, 0.7812, 1.0, 0.75, 1.0, 0.75, 0.5, 0.75, 0.5, 0.75, 1.0, 0.7188, 1.0, 0.7188, 0.5, 0.7188, 0.5, 0.7188, 1.0, 0.6875, 1.0, 0.6875, 0.5, 0.6875, 0.5, 0.6875, 1.0, 0.6562, 1.0, 0.6562, 0.5, 0.6562, 0.5, 0.6562, 1.0, 0.625, 1.0, 0.625, 0.5, 0.625, 0.5, 0.625, 1.0, 0.5938, 1.0, 0.5938, 0.5, 0.5938, 0.5, 0.5938, 1.0, 0.5625, 1.0, 0.5625, 0.5, 0.5625, 0.5, 0.5625, 1.0, 0.5312, 1.0, 0.5312, 0.5, 0.5312, 0.5, 0.5312, 1.0, 0.5, 1.0, 0.5, 0.5, 0.5, 0.5, 0.5, 1.0, 0.4688, 1.0, 0.4688, 0.5, 0.4688, 0.5, 0.4688, 1.0, 0.4375, 1.0, 0.4375, 0.5, 0.4375, 0.5, 0.4375, 1.0, 0.4062, 1.0, 0.4062, 0.5, 0.4062, 0.5, 0.4062, 1.0, 0.375, 1.0, 0.375, 0.5, 0.375, 0.5, 0.375, 1.0, 0.3438, 1.0, 0.3438, 0.5, 0.3438, 0.5, 0.3438, 1.0, 0.3125, 1.0, 0.3125, 0.5, 0.3125, 0.5, 0.3125, 1.0, 0.2812, 1.0, 0.2812, 0.5, 0.2812, 0.5, 0.2812, 1.0, 0.25, 1.0, 0.25, 0.5, 0.25, 0.5, 0.25, 1.0, 0.2188, 1.0, 0.2188, 0.5, 0.2188, 0.5, 0.2188, 1.0, 0.1875, 1.0, 0.1875, 0.5, 0.1875, 0.5, 0.1875, 1.0, 0.1562, 1.0, 0.1562, 0.5, 0.1562, 0.5, 0.1562, 1.0, 0.125, 1.0, 0.125, 0.5, 0.125, 0.5, 0.125, 1.0, 0.09375, 1.0, 0.09375, 0.5, 0.09375, 0.5, 0.09375, 1.0, 0.0625, 1.0, 0.0625, 0.5, 0.2968, 0.4854, 0.25, 0.49, 0.2032, 0.4854, 0.1582, 0.4717, 0.1167, 0.4496, 0.08029, 0.4197, 0.05045, 0.3833, 0.02827, 0.3418, 0.01461, 0.2968, 0.01, 0.25, 0.01461, 0.2032, 0.02827, 0.1582, 0.05045, 0.1167, 0.08029, 0.08029, 0.1167, 0.05045, 0.1582, 0.02827, 0.2032, 0.01461, 0.25, 0.01, 0.2968, 0.01461, 0.3418, 0.02827, 0.3833, 0.05045, 0.4197, 0.08029, 0.4496, 0.1167, 0.4717, 0.1582, 0.4854, 0.2032, 0.49, 0.25, 0.4854, 0.2968, 0.4717, 0.3418, 0.4496, 0.3833, 0.4197, 0.4197, 0.3833, 0.4496, 0.3418, 0.4717, 0.0625, 0.5, 0.0625, 1.0, 0.03125, 1.0, 0.03125, 0.5, 0.03125, 0.5, 0.03125, 1.0, 0.0, 1.0, 0.0, 0.5, 0.75, 0.49, 0.7968, 0.4854, 0.8418, 0.4717, 0.8833, 0.4496, 0.9197, 0.4197, 0.9496, 0.3833, 0.9717, 0.3418, 0.9854, 0.2968, 0.99, 0.25, 0.9854, 0.2032, 0.9717, 0.1582, 0.9496, 0.1167, 0.9197, 0.08029, 0.8833, 0.05045, 0.8418, 0.02827, 0.7968, 0.01461, 0.75, 0.01, 0.7032, 0.01461, 0.6582, 0.02827, 0.6167, 0.05045, 0.5803, 0.08029, 0.5504, 0.1167, 0.5283, 0.1582, 0.5146, 0.2032, 0.51, 0.25, 0.5146, 0.2968, 0.5283, 0.3418, 0.5504, 0.3833, 0.5803, 0.4197, 0.6167, 0.4496, 0.6582, 0.4717, 0.7032, 0.4854])
me_cylinder_004.update()
me_cylinder_005 = bpy.data.meshes.new('Cylinder.005')
me_cylinder_005.from_pydata([(0.0, 1.0, -1.0), (0.0, 1.0, 1.0), (0.1951, 0.9808, -1.0), (0.1951, 0.9808, 1.0), (0.3827, 0.9239, -1.0), (0.3827, 0.9239, 1.0), (0.5556, 0.8315, -1.0), (0.5556, 0.8315, 1.0), (0.7071, 0.7071, -1.0), (0.7071, 0.7071, 1.0), (0.8315, 0.5556, -1.0), (0.8315, 0.5556, 1.0), (0.9239, 0.3827, -1.0), (0.9239, 0.3827, 1.0), (0.9808, 0.1951, -1.0), (0.9808, 0.1951, 1.0), (1.0, 0.0, -1.0), (1.0, 0.0, 1.0), (0.9808, -0.1951, -1.0), (0.9808, -0.1951, 1.0), (0.9239, -0.3827, -1.0), (0.9239, -0.3827, 1.0), (0.8315, -0.5556, -1.0), (0.8315, -0.5556, 1.0), (0.7071, -0.7071, -1.0), (0.7071, -0.7071, 1.0), (0.5556, -0.8315, -1.0), (0.5556, -0.8315, 1.0), (0.3827, -0.9239, -1.0), (0.3827, -0.9239, 1.0), (0.1951, -0.9808, -1.0), (0.1951, -0.9808, 1.0), (0.0, -1.0, -1.0), (0.0, -1.0, 1.0), (-0.1951, -0.9808, -1.0), (-0.1951, -0.9808, 1.0), (-0.3827, -0.9239, -1.0), (-0.3827, -0.9239, 1.0), (-0.5556, -0.8315, -1.0), (-0.5556, -0.8315, 1.0), (-0.7071, -0.7071, -1.0), (-0.7071, -0.7071, 1.0), (-0.8315, -0.5556, -1.0), (-0.8315, -0.5556, 1.0), (-0.9239, -0.3827, -1.0), (-0.9239, -0.3827, 1.0), (-0.9808, -0.1951, -1.0), (-0.9808, -0.1951, 1.0), (-1.0, 0.0, -1.0), (-1.0, 0.0, 1.0), (-0.9808, 0.1951, -1.0), (-0.9808, 0.1951, 1.0), (-0.9239, 0.3827, -1.0), (-0.9239, 0.3827, 1.0), (-0.8315, 0.5556, -1.0), (-0.8315, 0.5556, 1.0), (-0.7071, 0.7071, -1.0), (-0.7071, 0.7071, 1.0), (-0.5556, 0.8315, -1.0), (-0.5556, 0.8315, 1.0), (-0.3827, 0.9239, -1.0), (-0.3827, 0.9239, 1.0), (-0.1951, 0.9808, -1.0), (-0.1951, 0.9808, 1.0)], [], [(0, 1, 3, 2), (2, 3, 5, 4), (4, 5, 7, 6), (6, 7, 9, 8), (8, 9, 11, 10), (10, 11, 13, 12), (12, 13, 15, 14), (14, 15, 17, 16), (16, 17, 19, 18), (18, 19, 21, 20), (20, 21, 23, 22), (22, 23, 25, 24), (24, 25, 27, 26), (26, 27, 29, 28), (28, 29, 31, 30), (30, 31, 33, 32), (32, 33, 35, 34), (34, 35, 37, 36), (36, 37, 39, 38), (38, 39, 41, 40), (40, 41, 43, 42), (42, 43, 45, 44), (44, 45, 47, 46), (46, 47, 49, 48), (48, 49, 51, 50), (50, 51, 53, 52), (52, 53, 55, 54), (54, 55, 57, 56), (56, 57, 59, 58), (58, 59, 61, 60), (3, 1, 63, 61, 59, 57, 55, 53, 51, 49, 47, 45, 43, 41, 39, 37, 35, 33, 31, 29, 27, 25, 23, 21, 19, 17, 15, 13, 11, 9, 7, 5), (60, 61, 63, 62), (62, 63, 1, 0), (0, 2, 4, 6, 8, 10, 12, 14, 16, 18, 20, 22, 24, 26, 28, 30, 32, 34, 36, 38, 40, 42, 44, 46, 48, 50, 52, 54, 56, 58, 60, 62)])
_uv = me_cylinder_005.uv_layers.new(name='UVMap')
_uv.uv.foreach_set('vector', [1.0, 0.5, 1.0, 1.0, 0.9688, 1.0, 0.9688, 0.5, 0.9688, 0.5, 0.9688, 1.0, 0.9375, 1.0, 0.9375, 0.5, 0.9375, 0.5, 0.9375, 1.0, 0.9062, 1.0, 0.9062, 0.5, 0.9062, 0.5, 0.9062, 1.0, 0.875, 1.0, 0.875, 0.5, 0.875, 0.5, 0.875, 1.0, 0.8438, 1.0, 0.8438, 0.5, 0.8438, 0.5, 0.8438, 1.0, 0.8125, 1.0, 0.8125, 0.5, 0.8125, 0.5, 0.8125, 1.0, 0.7812, 1.0, 0.7812, 0.5, 0.7812, 0.5, 0.7812, 1.0, 0.75, 1.0, 0.75, 0.5, 0.75, 0.5, 0.75, 1.0, 0.7188, 1.0, 0.7188, 0.5, 0.7188, 0.5, 0.7188, 1.0, 0.6875, 1.0, 0.6875, 0.5, 0.6875, 0.5, 0.6875, 1.0, 0.6562, 1.0, 0.6562, 0.5, 0.6562, 0.5, 0.6562, 1.0, 0.625, 1.0, 0.625, 0.5, 0.625, 0.5, 0.625, 1.0, 0.5938, 1.0, 0.5938, 0.5, 0.5938, 0.5, 0.5938, 1.0, 0.5625, 1.0, 0.5625, 0.5, 0.5625, 0.5, 0.5625, 1.0, 0.5312, 1.0, 0.5312, 0.5, 0.5312, 0.5, 0.5312, 1.0, 0.5, 1.0, 0.5, 0.5, 0.5, 0.5, 0.5, 1.0, 0.4688, 1.0, 0.4688, 0.5, 0.4688, 0.5, 0.4688, 1.0, 0.4375, 1.0, 0.4375, 0.5, 0.4375, 0.5, 0.4375, 1.0, 0.4062, 1.0, 0.4062, 0.5, 0.4062, 0.5, 0.4062, 1.0, 0.375, 1.0, 0.375, 0.5, 0.375, 0.5, 0.375, 1.0, 0.3438, 1.0, 0.3438, 0.5, 0.3438, 0.5, 0.3438, 1.0, 0.3125, 1.0, 0.3125, 0.5, 0.3125, 0.5, 0.3125, 1.0, 0.2812, 1.0, 0.2812, 0.5, 0.2812, 0.5, 0.2812, 1.0, 0.25, 1.0, 0.25, 0.5, 0.25, 0.5, 0.25, 1.0, 0.2188, 1.0, 0.2188, 0.5, 0.2188, 0.5, 0.2188, 1.0, 0.1875, 1.0, 0.1875, 0.5, 0.1875, 0.5, 0.1875, 1.0, 0.1562, 1.0, 0.1562, 0.5, 0.1562, 0.5, 0.1562, 1.0, 0.125, 1.0, 0.125, 0.5, 0.125, 0.5, 0.125, 1.0, 0.09375, 1.0, 0.09375, 0.5, 0.09375, 0.5, 0.09375, 1.0, 0.0625, 1.0, 0.0625, 0.5, 0.2968, 0.4854, 0.25, 0.49, 0.2032, 0.4854, 0.1582, 0.4717, 0.1167, 0.4496, 0.08029, 0.4197, 0.05045, 0.3833, 0.02827, 0.3418, 0.01461, 0.2968, 0.01, 0.25, 0.01461, 0.2032, 0.02827, 0.1582, 0.05045, 0.1167, 0.08029, 0.08029, 0.1167, 0.05045, 0.1582, 0.02827, 0.2032, 0.01461, 0.25, 0.01, 0.2968, 0.01461, 0.3418, 0.02827, 0.3833, 0.05045, 0.4197, 0.08029, 0.4496, 0.1167, 0.4717, 0.1582, 0.4854, 0.2032, 0.49, 0.25, 0.4854, 0.2968, 0.4717, 0.3418, 0.4496, 0.3833, 0.4197, 0.4197, 0.3833, 0.4496, 0.3418, 0.4717, 0.0625, 0.5, 0.0625, 1.0, 0.03125, 1.0, 0.03125, 0.5, 0.03125, 0.5, 0.03125, 1.0, 0.0, 1.0, 0.0, 0.5, 0.75, 0.49, 0.7968, 0.4854, 0.8418, 0.4717, 0.8833, 0.4496, 0.9197, 0.4197, 0.9496, 0.3833, 0.9717, 0.3418, 0.9854, 0.2968, 0.99, 0.25, 0.9854, 0.2032, 0.9717, 0.1582, 0.9496, 0.1167, 0.9197, 0.08029, 0.8833, 0.05045, 0.8418, 0.02827, 0.7968, 0.01461, 0.75, 0.01, 0.7032, 0.01461, 0.6582, 0.02827, 0.6167, 0.05045, 0.5803, 0.08029, 0.5504, 0.1167, 0.5283, 0.1582, 0.5146, 0.2032, 0.51, 0.25, 0.5146, 0.2968, 0.5283, 0.3418, 0.5504, 0.3833, 0.5803, 0.4197, 0.6167, 0.4496, 0.6582, 0.4717, 0.7032, 0.4854])
me_cylinder_005.update()
me_cylinder_002 = bpy.data.meshes.new('Cylinder.002')
me_cylinder_002.from_pydata([(0.0, 1.0, -1.0), (0.0, 1.0, 1.0), (0.1951, 0.9808, -1.0), (0.1951, 0.9808, 1.0), (0.3827, 0.9239, -1.0), (0.3827, 0.9239, 1.0), (0.5556, 0.8315, -1.0), (0.5556, 0.8315, 1.0), (0.7071, 0.7071, -1.0), (0.7071, 0.7071, 1.0), (0.8315, 0.5556, -1.0), (0.8315, 0.5556, 1.0), (0.9239, 0.3827, -1.0), (0.9239, 0.3827, 1.0), (0.9808, 0.1951, -1.0), (0.9808, 0.1951, 1.0), (1.0, 0.0, -1.0), (1.0, 0.0, 1.0), (0.9808, -0.1951, -1.0), (0.9808, -0.1951, 1.0), (0.9239, -0.3827, -1.0), (0.9239, -0.3827, 1.0), (0.8315, -0.5556, -1.0), (0.8315, -0.5556, 1.0), (0.7071, -0.7071, -1.0), (0.7071, -0.7071, 1.0), (0.5556, -0.8315, -1.0), (0.5556, -0.8315, 1.0), (0.3827, -0.9239, -1.0), (0.3827, -0.9239, 1.0), (0.1951, -0.9808, -1.0), (0.1951, -0.9808, 1.0), (0.0, -1.0, -1.0), (0.0, -1.0, 1.0), (-0.1951, -0.9808, -1.0), (-0.1951, -0.9808, 1.0), (-0.3827, -0.9239, -1.0), (-0.3827, -0.9239, 1.0), (-0.5556, -0.8315, -1.0), (-0.5556, -0.8315, 1.0), (-0.7071, -0.7071, -1.0), (-0.7071, -0.7071, 1.0), (-0.8315, -0.5556, -1.0), (-0.8315, -0.5556, 1.0), (-0.9239, -0.3827, -1.0), (-0.9239, -0.3827, 1.0), (-0.9808, -0.1951, -1.0), (-0.9808, -0.1951, 1.0), (-1.0, 0.0, -1.0), (-1.0, 0.0, 1.0), (-0.9808, 0.1951, -1.0), (-0.9808, 0.1951, 1.0), (-0.9239, 0.3827, -1.0), (-0.9239, 0.3827, 1.0), (-0.8315, 0.5556, -1.0), (-0.8315, 0.5556, 1.0), (-0.7071, 0.7071, -1.0), (-0.7071, 0.7071, 1.0), (-0.5556, 0.8315, -1.0), (-0.5556, 0.8315, 1.0), (-0.3827, 0.9239, -1.0), (-0.3827, 0.9239, 1.0), (-0.1951, 0.9808, -1.0), (-0.1951, 0.9808, 1.0)], [], [(0, 1, 3, 2), (2, 3, 5, 4), (4, 5, 7, 6), (6, 7, 9, 8), (8, 9, 11, 10), (10, 11, 13, 12), (12, 13, 15, 14), (14, 15, 17, 16), (16, 17, 19, 18), (18, 19, 21, 20), (20, 21, 23, 22), (22, 23, 25, 24), (24, 25, 27, 26), (26, 27, 29, 28), (28, 29, 31, 30), (30, 31, 33, 32), (32, 33, 35, 34), (34, 35, 37, 36), (36, 37, 39, 38), (38, 39, 41, 40), (40, 41, 43, 42), (42, 43, 45, 44), (44, 45, 47, 46), (46, 47, 49, 48), (48, 49, 51, 50), (50, 51, 53, 52), (52, 53, 55, 54), (54, 55, 57, 56), (56, 57, 59, 58), (58, 59, 61, 60), (3, 1, 63, 61, 59, 57, 55, 53, 51, 49, 47, 45, 43, 41, 39, 37, 35, 33, 31, 29, 27, 25, 23, 21, 19, 17, 15, 13, 11, 9, 7, 5), (60, 61, 63, 62), (62, 63, 1, 0), (0, 2, 4, 6, 8, 10, 12, 14, 16, 18, 20, 22, 24, 26, 28, 30, 32, 34, 36, 38, 40, 42, 44, 46, 48, 50, 52, 54, 56, 58, 60, 62)])
_uv = me_cylinder_002.uv_layers.new(name='UVMap')
_uv.uv.foreach_set('vector', [1.0, 0.5, 1.0, 1.0, 0.9688, 1.0, 0.9688, 0.5, 0.9688, 0.5, 0.9688, 1.0, 0.9375, 1.0, 0.9375, 0.5, 0.9375, 0.5, 0.9375, 1.0, 0.9062, 1.0, 0.9062, 0.5, 0.9062, 0.5, 0.9062, 1.0, 0.875, 1.0, 0.875, 0.5, 0.875, 0.5, 0.875, 1.0, 0.8438, 1.0, 0.8438, 0.5, 0.8438, 0.5, 0.8438, 1.0, 0.8125, 1.0, 0.8125, 0.5, 0.8125, 0.5, 0.8125, 1.0, 0.7812, 1.0, 0.7812, 0.5, 0.7812, 0.5, 0.7812, 1.0, 0.75, 1.0, 0.75, 0.5, 0.75, 0.5, 0.75, 1.0, 0.7188, 1.0, 0.7188, 0.5, 0.7188, 0.5, 0.7188, 1.0, 0.6875, 1.0, 0.6875, 0.5, 0.6875, 0.5, 0.6875, 1.0, 0.6562, 1.0, 0.6562, 0.5, 0.6562, 0.5, 0.6562, 1.0, 0.625, 1.0, 0.625, 0.5, 0.625, 0.5, 0.625, 1.0, 0.5938, 1.0, 0.5938, 0.5, 0.5938, 0.5, 0.5938, 1.0, 0.5625, 1.0, 0.5625, 0.5, 0.5625, 0.5, 0.5625, 1.0, 0.5312, 1.0, 0.5312, 0.5, 0.5312, 0.5, 0.5312, 1.0, 0.5, 1.0, 0.5, 0.5, 0.5, 0.5, 0.5, 1.0, 0.4688, 1.0, 0.4688, 0.5, 0.4688, 0.5, 0.4688, 1.0, 0.4375, 1.0, 0.4375, 0.5, 0.4375, 0.5, 0.4375, 1.0, 0.4062, 1.0, 0.4062, 0.5, 0.4062, 0.5, 0.4062, 1.0, 0.375, 1.0, 0.375, 0.5, 0.375, 0.5, 0.375, 1.0, 0.3438, 1.0, 0.3438, 0.5, 0.3438, 0.5, 0.3438, 1.0, 0.3125, 1.0, 0.3125, 0.5, 0.3125, 0.5, 0.3125, 1.0, 0.2812, 1.0, 0.2812, 0.5, 0.2812, 0.5, 0.2812, 1.0, 0.25, 1.0, 0.25, 0.5, 0.25, 0.5, 0.25, 1.0, 0.2188, 1.0, 0.2188, 0.5, 0.2188, 0.5, 0.2188, 1.0, 0.1875, 1.0, 0.1875, 0.5, 0.1875, 0.5, 0.1875, 1.0, 0.1562, 1.0, 0.1562, 0.5, 0.1562, 0.5, 0.1562, 1.0, 0.125, 1.0, 0.125, 0.5, 0.125, 0.5, 0.125, 1.0, 0.09375, 1.0, 0.09375, 0.5, 0.09375, 0.5, 0.09375, 1.0, 0.0625, 1.0, 0.0625, 0.5, 0.2968, 0.4854, 0.25, 0.49, 0.2032, 0.4854, 0.1582, 0.4717, 0.1167, 0.4496, 0.08029, 0.4197, 0.05045, 0.3833, 0.02827, 0.3418, 0.01461, 0.2968, 0.01, 0.25, 0.01461, 0.2032, 0.02827, 0.1582, 0.05045, 0.1167, 0.08029, 0.08029, 0.1167, 0.05045, 0.1582, 0.02827, 0.2032, 0.01461, 0.25, 0.01, 0.2968, 0.01461, 0.3418, 0.02827, 0.3833, 0.05045, 0.4197, 0.08029, 0.4496, 0.1167, 0.4717, 0.1582, 0.4854, 0.2032, 0.49, 0.25, 0.4854, 0.2968, 0.4717, 0.3418, 0.4496, 0.3833, 0.4197, 0.4197, 0.3833, 0.4496, 0.3418, 0.4717, 0.0625, 0.5, 0.0625, 1.0, 0.03125, 1.0, 0.03125, 0.5, 0.03125, 0.5, 0.03125, 1.0, 0.0, 1.0, 0.0, 0.5, 0.75, 0.49, 0.7968, 0.4854, 0.8418, 0.4717, 0.8833, 0.4496, 0.9197, 0.4197, 0.9496, 0.3833, 0.9717, 0.3418, 0.9854, 0.2968, 0.99, 0.25, 0.9854, 0.2032, 0.9717, 0.1582, 0.9496, 0.1167, 0.9197, 0.08029, 0.8833, 0.05045, 0.8418, 0.02827, 0.7968, 0.01461, 0.75, 0.01, 0.7032, 0.01461, 0.6582, 0.02827, 0.6167, 0.05045, 0.5803, 0.08029, 0.5504, 0.1167, 0.5283, 0.1582, 0.5146, 0.2032, 0.51, 0.25, 0.5146, 0.2968, 0.5283, 0.3418, 0.5504, 0.3833, 0.5803, 0.4197, 0.6167, 0.4496, 0.6582, 0.4717, 0.7032, 0.4854])
me_cylinder_002.update()
me_cylinder_006 = bpy.data.meshes.new('Cylinder.006')
me_cylinder_006.from_pydata([(0.0, 1.0, -1.0), (0.0, 1.0, 1.0), (0.1951, 0.9808, -1.0), (0.1951, 0.9808, 1.0), (0.3827, 0.9239, -1.0), (0.3827, 0.9239, 1.0), (0.5556, 0.8315, -1.0), (0.5556, 0.8315, 1.0), (0.7071, 0.7071, -1.0), (0.7071, 0.7071, 1.0), (0.8315, 0.5556, -1.0), (0.8315, 0.5556, 1.0), (0.9239, 0.3827, -1.0), (0.9239, 0.3827, 1.0), (0.9808, 0.1951, -1.0), (0.9808, 0.1951, 1.0), (1.0, 0.0, -1.0), (1.0, 0.0, 1.0), (0.9808, -0.1951, -1.0), (0.9808, -0.1951, 1.0), (0.9239, -0.3827, -1.0), (0.9239, -0.3827, 1.0), (0.8315, -0.5556, -1.0), (0.8315, -0.5556, 1.0), (0.7071, -0.7071, -1.0), (0.7071, -0.7071, 1.0), (0.5556, -0.8315, -1.0), (0.5556, -0.8315, 1.0), (0.3827, -0.9239, -1.0), (0.3827, -0.9239, 1.0), (0.1951, -0.9808, -1.0), (0.1951, -0.9808, 1.0), (0.0, -1.0, -1.0), (0.0, -1.0, 1.0), (-0.1951, -0.9808, -1.0), (-0.1951, -0.9808, 1.0), (-0.3827, -0.9239, -1.0), (-0.3827, -0.9239, 1.0), (-0.5556, -0.8315, -1.0), (-0.5556, -0.8315, 1.0), (-0.7071, -0.7071, -1.0), (-0.7071, -0.7071, 1.0), (-0.8315, -0.5556, -1.0), (-0.8315, -0.5556, 1.0), (-0.9239, -0.3827, -1.0), (-0.9239, -0.3827, 1.0), (-0.9808, -0.1951, -1.0), (-0.9808, -0.1951, 1.0), (-1.0, 0.0, -1.0), (-1.0, 0.0, 1.0), (-0.9808, 0.1951, -1.0), (-0.9808, 0.1951, 1.0), (-0.9239, 0.3827, -1.0), (-0.9239, 0.3827, 1.0), (-0.8315, 0.5556, -1.0), (-0.8315, 0.5556, 1.0), (-0.7071, 0.7071, -1.0), (-0.7071, 0.7071, 1.0), (-0.5556, 0.8315, -1.0), (-0.5556, 0.8315, 1.0), (-0.3827, 0.9239, -1.0), (-0.3827, 0.9239, 1.0), (-0.1951, 0.9808, -1.0), (-0.1951, 0.9808, 1.0)], [], [(0, 1, 3, 2), (2, 3, 5, 4), (4, 5, 7, 6), (6, 7, 9, 8), (8, 9, 11, 10), (10, 11, 13, 12), (12, 13, 15, 14), (14, 15, 17, 16), (16, 17, 19, 18), (18, 19, 21, 20), (20, 21, 23, 22), (22, 23, 25, 24), (24, 25, 27, 26), (26, 27, 29, 28), (28, 29, 31, 30), (30, 31, 33, 32), (32, 33, 35, 34), (34, 35, 37, 36), (36, 37, 39, 38), (38, 39, 41, 40), (40, 41, 43, 42), (42, 43, 45, 44), (44, 45, 47, 46), (46, 47, 49, 48), (48, 49, 51, 50), (50, 51, 53, 52), (52, 53, 55, 54), (54, 55, 57, 56), (56, 57, 59, 58), (58, 59, 61, 60), (3, 1, 63, 61, 59, 57, 55, 53, 51, 49, 47, 45, 43, 41, 39, 37, 35, 33, 31, 29, 27, 25, 23, 21, 19, 17, 15, 13, 11, 9, 7, 5), (60, 61, 63, 62), (62, 63, 1, 0), (0, 2, 4, 6, 8, 10, 12, 14, 16, 18, 20, 22, 24, 26, 28, 30, 32, 34, 36, 38, 40, 42, 44, 46, 48, 50, 52, 54, 56, 58, 60, 62)])
_uv = me_cylinder_006.uv_layers.new(name='UVMap')
_uv.uv.foreach_set('vector', [1.0, 0.5, 1.0, 1.0, 0.9688, 1.0, 0.9688, 0.5, 0.9688, 0.5, 0.9688, 1.0, 0.9375, 1.0, 0.9375, 0.5, 0.9375, 0.5, 0.9375, 1.0, 0.9062, 1.0, 0.9062, 0.5, 0.9062, 0.5, 0.9062, 1.0, 0.875, 1.0, 0.875, 0.5, 0.875, 0.5, 0.875, 1.0, 0.8438, 1.0, 0.8438, 0.5, 0.8438, 0.5, 0.8438, 1.0, 0.8125, 1.0, 0.8125, 0.5, 0.8125, 0.5, 0.8125, 1.0, 0.7812, 1.0, 0.7812, 0.5, 0.7812, 0.5, 0.7812, 1.0, 0.75, 1.0, 0.75, 0.5, 0.75, 0.5, 0.75, 1.0, 0.7188, 1.0, 0.7188, 0.5, 0.7188, 0.5, 0.7188, 1.0, 0.6875, 1.0, 0.6875, 0.5, 0.6875, 0.5, 0.6875, 1.0, 0.6562, 1.0, 0.6562, 0.5, 0.6562, 0.5, 0.6562, 1.0, 0.625, 1.0, 0.625, 0.5, 0.625, 0.5, 0.625, 1.0, 0.5938, 1.0, 0.5938, 0.5, 0.5938, 0.5, 0.5938, 1.0, 0.5625, 1.0, 0.5625, 0.5, 0.5625, 0.5, 0.5625, 1.0, 0.5312, 1.0, 0.5312, 0.5, 0.5312, 0.5, 0.5312, 1.0, 0.5, 1.0, 0.5, 0.5, 0.5, 0.5, 0.5, 1.0, 0.4688, 1.0, 0.4688, 0.5, 0.4688, 0.5, 0.4688, 1.0, 0.4375, 1.0, 0.4375, 0.5, 0.4375, 0.5, 0.4375, 1.0, 0.4062, 1.0, 0.4062, 0.5, 0.4062, 0.5, 0.4062, 1.0, 0.375, 1.0, 0.375, 0.5, 0.375, 0.5, 0.375, 1.0, 0.3438, 1.0, 0.3438, 0.5, 0.3438, 0.5, 0.3438, 1.0, 0.3125, 1.0, 0.3125, 0.5, 0.3125, 0.5, 0.3125, 1.0, 0.2812, 1.0, 0.2812, 0.5, 0.2812, 0.5, 0.2812, 1.0, 0.25, 1.0, 0.25, 0.5, 0.25, 0.5, 0.25, 1.0, 0.2188, 1.0, 0.2188, 0.5, 0.2188, 0.5, 0.2188, 1.0, 0.1875, 1.0, 0.1875, 0.5, 0.1875, 0.5, 0.1875, 1.0, 0.1562, 1.0, 0.1562, 0.5, 0.1562, 0.5, 0.1562, 1.0, 0.125, 1.0, 0.125, 0.5, 0.125, 0.5, 0.125, 1.0, 0.09375, 1.0, 0.09375, 0.5, 0.09375, 0.5, 0.09375, 1.0, 0.0625, 1.0, 0.0625, 0.5, 0.2968, 0.4854, 0.25, 0.49, 0.2032, 0.4854, 0.1582, 0.4717, 0.1167, 0.4496, 0.08029, 0.4197, 0.05045, 0.3833, 0.02827, 0.3418, 0.01461, 0.2968, 0.01, 0.25, 0.01461, 0.2032, 0.02827, 0.1582, 0.05045, 0.1167, 0.08029, 0.08029, 0.1167, 0.05045, 0.1582, 0.02827, 0.2032, 0.01461, 0.25, 0.01, 0.2968, 0.01461, 0.3418, 0.02827, 0.3833, 0.05045, 0.4197, 0.08029, 0.4496, 0.1167, 0.4717, 0.1582, 0.4854, 0.2032, 0.49, 0.25, 0.4854, 0.2968, 0.4717, 0.3418, 0.4496, 0.3833, 0.4197, 0.4197, 0.3833, 0.4496, 0.3418, 0.4717, 0.0625, 0.5, 0.0625, 1.0, 0.03125, 1.0, 0.03125, 0.5, 0.03125, 0.5, 0.03125, 1.0, 0.0, 1.0, 0.0, 0.5, 0.75, 0.49, 0.7968, 0.4854, 0.8418, 0.4717, 0.8833, 0.4496, 0.9197, 0.4197, 0.9496, 0.3833, 0.9717, 0.3418, 0.9854, 0.2968, 0.99, 0.25, 0.9854, 0.2032, 0.9717, 0.1582, 0.9496, 0.1167, 0.9197, 0.08029, 0.8833, 0.05045, 0.8418, 0.02827, 0.7968, 0.01461, 0.75, 0.01, 0.7032, 0.01461, 0.6582, 0.02827, 0.6167, 0.05045, 0.5803, 0.08029, 0.5504, 0.1167, 0.5283, 0.1582, 0.5146, 0.2032, 0.51, 0.25, 0.5146, 0.2968, 0.5283, 0.3418, 0.5504, 0.3833, 0.5803, 0.4197, 0.6167, 0.4496, 0.6582, 0.4717, 0.7032, 0.4854])
me_cylinder_006.update()
me_cylinder_007 = bpy.data.meshes.new('Cylinder.007')
me_cylinder_007.from_pydata([(0.0, 1.0, -1.0), (0.0, 1.0, 1.0), (0.1951, 0.9808, -1.0), (0.1951, 0.9808, 1.0), (0.3827, 0.9239, -1.0), (0.3827, 0.9239, 1.0), (0.5556, 0.8315, -1.0), (0.5556, 0.8315, 1.0), (0.7071, 0.7071, -1.0), (0.7071, 0.7071, 1.0), (0.8315, 0.5556, -1.0), (0.8315, 0.5556, 1.0), (0.9239, 0.3827, -1.0), (0.9239, 0.3827, 1.0), (0.9808, 0.1951, -1.0), (0.9808, 0.1951, 1.0), (1.0, 0.0, -1.0), (1.0, 0.0, 1.0), (0.9808, -0.1951, -1.0), (0.9808, -0.1951, 1.0), (0.9239, -0.3827, -1.0), (0.9239, -0.3827, 1.0), (0.8315, -0.5556, -1.0), (0.8315, -0.5556, 1.0), (0.7071, -0.7071, -1.0), (0.7071, -0.7071, 1.0), (0.5556, -0.8315, -1.0), (0.5556, -0.8315, 1.0), (0.3827, -0.9239, -1.0), (0.3827, -0.9239, 1.0), (0.1951, -0.9808, -1.0), (0.1951, -0.9808, 1.0), (0.0, -1.0, -1.0), (0.0, -1.0, 1.0), (-0.1951, -0.9808, -1.0), (-0.1951, -0.9808, 1.0), (-0.3827, -0.9239, -1.0), (-0.3827, -0.9239, 1.0), (-0.5556, -0.8315, -1.0), (-0.5556, -0.8315, 1.0), (-0.7071, -0.7071, -1.0), (-0.7071, -0.7071, 1.0), (-0.8315, -0.5556, -1.0), (-0.8315, -0.5556, 1.0), (-0.9239, -0.3827, -1.0), (-0.9239, -0.3827, 1.0), (-0.9808, -0.1951, -1.0), (-0.9808, -0.1951, 1.0), (-1.0, 0.0, -1.0), (-1.0, 0.0, 1.0), (-0.9808, 0.1951, -1.0), (-0.9808, 0.1951, 1.0), (-0.9239, 0.3827, -1.0), (-0.9239, 0.3827, 1.0), (-0.8315, 0.5556, -1.0), (-0.8315, 0.5556, 1.0), (-0.7071, 0.7071, -1.0), (-0.7071, 0.7071, 1.0), (-0.5556, 0.8315, -1.0), (-0.5556, 0.8315, 1.0), (-0.3827, 0.9239, -1.0), (-0.3827, 0.9239, 1.0), (-0.1951, 0.9808, -1.0), (-0.1951, 0.9808, 1.0)], [], [(0, 1, 3, 2), (2, 3, 5, 4), (4, 5, 7, 6), (6, 7, 9, 8), (8, 9, 11, 10), (10, 11, 13, 12), (12, 13, 15, 14), (14, 15, 17, 16), (16, 17, 19, 18), (18, 19, 21, 20), (20, 21, 23, 22), (22, 23, 25, 24), (24, 25, 27, 26), (26, 27, 29, 28), (28, 29, 31, 30), (30, 31, 33, 32), (32, 33, 35, 34), (34, 35, 37, 36), (36, 37, 39, 38), (38, 39, 41, 40), (40, 41, 43, 42), (42, 43, 45, 44), (44, 45, 47, 46), (46, 47, 49, 48), (48, 49, 51, 50), (50, 51, 53, 52), (52, 53, 55, 54), (54, 55, 57, 56), (56, 57, 59, 58), (58, 59, 61, 60), (3, 1, 63, 61, 59, 57, 55, 53, 51, 49, 47, 45, 43, 41, 39, 37, 35, 33, 31, 29, 27, 25, 23, 21, 19, 17, 15, 13, 11, 9, 7, 5), (60, 61, 63, 62), (62, 63, 1, 0), (0, 2, 4, 6, 8, 10, 12, 14, 16, 18, 20, 22, 24, 26, 28, 30, 32, 34, 36, 38, 40, 42, 44, 46, 48, 50, 52, 54, 56, 58, 60, 62)])
_uv = me_cylinder_007.uv_layers.new(name='UVMap')
_uv.uv.foreach_set('vector', [1.0, 0.5, 1.0, 1.0, 0.9688, 1.0, 0.9688, 0.5, 0.9688, 0.5, 0.9688, 1.0, 0.9375, 1.0, 0.9375, 0.5, 0.9375, 0.5, 0.9375, 1.0, 0.9062, 1.0, 0.9062, 0.5, 0.9062, 0.5, 0.9062, 1.0, 0.875, 1.0, 0.875, 0.5, 0.875, 0.5, 0.875, 1.0, 0.8438, 1.0, 0.8438, 0.5, 0.8438, 0.5, 0.8438, 1.0, 0.8125, 1.0, 0.8125, 0.5, 0.8125, 0.5, 0.8125, 1.0, 0.7812, 1.0, 0.7812, 0.5, 0.7812, 0.5, 0.7812, 1.0, 0.75, 1.0, 0.75, 0.5, 0.75, 0.5, 0.75, 1.0, 0.7188, 1.0, 0.7188, 0.5, 0.7188, 0.5, 0.7188, 1.0, 0.6875, 1.0, 0.6875, 0.5, 0.6875, 0.5, 0.6875, 1.0, 0.6562, 1.0, 0.6562, 0.5, 0.6562, 0.5, 0.6562, 1.0, 0.625, 1.0, 0.625, 0.5, 0.625, 0.5, 0.625, 1.0, 0.5938, 1.0, 0.5938, 0.5, 0.5938, 0.5, 0.5938, 1.0, 0.5625, 1.0, 0.5625, 0.5, 0.5625, 0.5, 0.5625, 1.0, 0.5312, 1.0, 0.5312, 0.5, 0.5312, 0.5, 0.5312, 1.0, 0.5, 1.0, 0.5, 0.5, 0.5, 0.5, 0.5, 1.0, 0.4688, 1.0, 0.4688, 0.5, 0.4688, 0.5, 0.4688, 1.0, 0.4375, 1.0, 0.4375, 0.5, 0.4375, 0.5, 0.4375, 1.0, 0.4062, 1.0, 0.4062, 0.5, 0.4062, 0.5, 0.4062, 1.0, 0.375, 1.0, 0.375, 0.5, 0.375, 0.5, 0.375, 1.0, 0.3438, 1.0, 0.3438, 0.5, 0.3438, 0.5, 0.3438, 1.0, 0.3125, 1.0, 0.3125, 0.5, 0.3125, 0.5, 0.3125, 1.0, 0.2812, 1.0, 0.2812, 0.5, 0.2812, 0.5, 0.2812, 1.0, 0.25, 1.0, 0.25, 0.5, 0.25, 0.5, 0.25, 1.0, 0.2188, 1.0, 0.2188, 0.5, 0.2188, 0.5, 0.2188, 1.0, 0.1875, 1.0, 0.1875, 0.5, 0.1875, 0.5, 0.1875, 1.0, 0.1562, 1.0, 0.1562, 0.5, 0.1562, 0.5, 0.1562, 1.0, 0.125, 1.0, 0.125, 0.5, 0.125, 0.5, 0.125, 1.0, 0.09375, 1.0, 0.09375, 0.5, 0.09375, 0.5, 0.09375, 1.0, 0.0625, 1.0, 0.0625, 0.5, 0.2968, 0.4854, 0.25, 0.49, 0.2032, 0.4854, 0.1582, 0.4717, 0.1167, 0.4496, 0.08029, 0.4197, 0.05045, 0.3833, 0.02827, 0.3418, 0.01461, 0.2968, 0.01, 0.25, 0.01461, 0.2032, 0.02827, 0.1582, 0.05045, 0.1167, 0.08029, 0.08029, 0.1167, 0.05045, 0.1582, 0.02827, 0.2032, 0.01461, 0.25, 0.01, 0.2968, 0.01461, 0.3418, 0.02827, 0.3833, 0.05045, 0.4197, 0.08029, 0.4496, 0.1167, 0.4717, 0.1582, 0.4854, 0.2032, 0.49, 0.25, 0.4854, 0.2968, 0.4717, 0.3418, 0.4496, 0.3833, 0.4197, 0.4197, 0.3833, 0.4496, 0.3418, 0.4717, 0.0625, 0.5, 0.0625, 1.0, 0.03125, 1.0, 0.03125, 0.5, 0.03125, 0.5, 0.03125, 1.0, 0.0, 1.0, 0.0, 0.5, 0.75, 0.49, 0.7968, 0.4854, 0.8418, 0.4717, 0.8833, 0.4496, 0.9197, 0.4197, 0.9496, 0.3833, 0.9717, 0.3418, 0.9854, 0.2968, 0.99, 0.25, 0.9854, 0.2032, 0.9717, 0.1582, 0.9496, 0.1167, 0.9197, 0.08029, 0.8833, 0.05045, 0.8418, 0.02827, 0.7968, 0.01461, 0.75, 0.01, 0.7032, 0.01461, 0.6582, 0.02827, 0.6167, 0.05045, 0.5803, 0.08029, 0.5504, 0.1167, 0.5283, 0.1582, 0.5146, 0.2032, 0.51, 0.25, 0.5146, 0.2968, 0.5283, 0.3418, 0.5504, 0.3833, 0.5803, 0.4197, 0.6167, 0.4496, 0.6582, 0.4717, 0.7032, 0.4854])
me_cylinder_007.update()
me_cylinder_008 = bpy.data.meshes.new('Cylinder.008')
me_cylinder_008.from_pydata([(0.0, 1.0, -1.0), (0.0, 1.0, 1.0), (0.1951, 0.9808, -1.0), (0.1951, 0.9808, 1.0), (0.3827, 0.9239, -1.0), (0.3827, 0.9239, 1.0), (0.5556, 0.8315, -1.0), (0.5556, 0.8315, 1.0), (0.7071, 0.7071, -1.0), (0.7071, 0.7071, 1.0), (0.8315, 0.5556, -1.0), (0.8315, 0.5556, 1.0), (0.9239, 0.3827, -1.0), (0.9239, 0.3827, 1.0), (0.9808, 0.1951, -1.0), (0.9808, 0.1951, 1.0), (1.0, 0.0, -1.0), (1.0, 0.0, 1.0), (0.9808, -0.1951, -1.0), (0.9808, -0.1951, 1.0), (0.9239, -0.3827, -1.0), (0.9239, -0.3827, 1.0), (0.8315, -0.5556, -1.0), (0.8315, -0.5556, 1.0), (0.7071, -0.7071, -1.0), (0.7071, -0.7071, 1.0), (0.5556, -0.8315, -1.0), (0.5556, -0.8315, 1.0), (0.3827, -0.9239, -1.0), (0.3827, -0.9239, 1.0), (0.1951, -0.9808, -1.0), (0.1951, -0.9808, 1.0), (0.0, -1.0, -1.0), (0.0, -1.0, 1.0), (-0.1951, -0.9808, -1.0), (-0.1951, -0.9808, 1.0), (-0.3827, -0.9239, -1.0), (-0.3827, -0.9239, 1.0), (-0.5556, -0.8315, -1.0), (-0.5556, -0.8315, 1.0), (-0.7071, -0.7071, -1.0), (-0.7071, -0.7071, 1.0), (-0.8315, -0.5556, -1.0), (-0.8315, -0.5556, 1.0), (-0.9239, -0.3827, -1.0), (-0.9239, -0.3827, 1.0), (-0.9808, -0.1951, -1.0), (-0.9808, -0.1951, 1.0), (-1.0, 0.0, -1.0), (-1.0, 0.0, 1.0), (-0.9808, 0.1951, -1.0), (-0.9808, 0.1951, 1.0), (-0.9239, 0.3827, -1.0), (-0.9239, 0.3827, 1.0), (-0.8315, 0.5556, -1.0), (-0.8315, 0.5556, 1.0), (-0.7071, 0.7071, -1.0), (-0.7071, 0.7071, 1.0), (-0.5556, 0.8315, -1.0), (-0.5556, 0.8315, 1.0), (-0.3827, 0.9239, -1.0), (-0.3827, 0.9239, 1.0), (-0.1951, 0.9808, -1.0), (-0.1951, 0.9808, 1.0)], [], [(0, 1, 3, 2), (2, 3, 5, 4), (4, 5, 7, 6), (6, 7, 9, 8), (8, 9, 11, 10), (10, 11, 13, 12), (12, 13, 15, 14), (14, 15, 17, 16), (16, 17, 19, 18), (18, 19, 21, 20), (20, 21, 23, 22), (22, 23, 25, 24), (24, 25, 27, 26), (26, 27, 29, 28), (28, 29, 31, 30), (30, 31, 33, 32), (32, 33, 35, 34), (34, 35, 37, 36), (36, 37, 39, 38), (38, 39, 41, 40), (40, 41, 43, 42), (42, 43, 45, 44), (44, 45, 47, 46), (46, 47, 49, 48), (48, 49, 51, 50), (50, 51, 53, 52), (52, 53, 55, 54), (54, 55, 57, 56), (56, 57, 59, 58), (58, 59, 61, 60), (3, 1, 63, 61, 59, 57, 55, 53, 51, 49, 47, 45, 43, 41, 39, 37, 35, 33, 31, 29, 27, 25, 23, 21, 19, 17, 15, 13, 11, 9, 7, 5), (60, 61, 63, 62), (62, 63, 1, 0), (0, 2, 4, 6, 8, 10, 12, 14, 16, 18, 20, 22, 24, 26, 28, 30, 32, 34, 36, 38, 40, 42, 44, 46, 48, 50, 52, 54, 56, 58, 60, 62)])
_uv = me_cylinder_008.uv_layers.new(name='UVMap')
_uv.uv.foreach_set('vector', [1.0, 0.5, 1.0, 1.0, 0.9688, 1.0, 0.9688, 0.5, 0.9688, 0.5, 0.9688, 1.0, 0.9375, 1.0, 0.9375, 0.5, 0.9375, 0.5, 0.9375, 1.0, 0.9062, 1.0, 0.9062, 0.5, 0.9062, 0.5, 0.9062, 1.0, 0.875, 1.0, 0.875, 0.5, 0.875, 0.5, 0.875, 1.0, 0.8438, 1.0, 0.8438, 0.5, 0.8438, 0.5, 0.8438, 1.0, 0.8125, 1.0, 0.8125, 0.5, 0.8125, 0.5, 0.8125, 1.0, 0.7812, 1.0, 0.7812, 0.5, 0.7812, 0.5, 0.7812, 1.0, 0.75, 1.0, 0.75, 0.5, 0.75, 0.5, 0.75, 1.0, 0.7188, 1.0, 0.7188, 0.5, 0.7188, 0.5, 0.7188, 1.0, 0.6875, 1.0, 0.6875, 0.5, 0.6875, 0.5, 0.6875, 1.0, 0.6562, 1.0, 0.6562, 0.5, 0.6562, 0.5, 0.6562, 1.0, 0.625, 1.0, 0.625, 0.5, 0.625, 0.5, 0.625, 1.0, 0.5938, 1.0, 0.5938, 0.5, 0.5938, 0.5, 0.5938, 1.0, 0.5625, 1.0, 0.5625, 0.5, 0.5625, 0.5, 0.5625, 1.0, 0.5312, 1.0, 0.5312, 0.5, 0.5312, 0.5, 0.5312, 1.0, 0.5, 1.0, 0.5, 0.5, 0.5, 0.5, 0.5, 1.0, 0.4688, 1.0, 0.4688, 0.5, 0.4688, 0.5, 0.4688, 1.0, 0.4375, 1.0, 0.4375, 0.5, 0.4375, 0.5, 0.4375, 1.0, 0.4062, 1.0, 0.4062, 0.5, 0.4062, 0.5, 0.4062, 1.0, 0.375, 1.0, 0.375, 0.5, 0.375, 0.5, 0.375, 1.0, 0.3438, 1.0, 0.3438, 0.5, 0.3438, 0.5, 0.3438, 1.0, 0.3125, 1.0, 0.3125, 0.5, 0.3125, 0.5, 0.3125, 1.0, 0.2812, 1.0, 0.2812, 0.5, 0.2812, 0.5, 0.2812, 1.0, 0.25, 1.0, 0.25, 0.5, 0.25, 0.5, 0.25, 1.0, 0.2188, 1.0, 0.2188, 0.5, 0.2188, 0.5, 0.2188, 1.0, 0.1875, 1.0, 0.1875, 0.5, 0.1875, 0.5, 0.1875, 1.0, 0.1562, 1.0, 0.1562, 0.5, 0.1562, 0.5, 0.1562, 1.0, 0.125, 1.0, 0.125, 0.5, 0.125, 0.5, 0.125, 1.0, 0.09375, 1.0, 0.09375, 0.5, 0.09375, 0.5, 0.09375, 1.0, 0.0625, 1.0, 0.0625, 0.5, 0.2968, 0.4854, 0.25, 0.49, 0.2032, 0.4854, 0.1582, 0.4717, 0.1167, 0.4496, 0.08029, 0.4197, 0.05045, 0.3833, 0.02827, 0.3418, 0.01461, 0.2968, 0.01, 0.25, 0.01461, 0.2032, 0.02827, 0.1582, 0.05045, 0.1167, 0.08029, 0.08029, 0.1167, 0.05045, 0.1582, 0.02827, 0.2032, 0.01461, 0.25, 0.01, 0.2968, 0.01461, 0.3418, 0.02827, 0.3833, 0.05045, 0.4197, 0.08029, 0.4496, 0.1167, 0.4717, 0.1582, 0.4854, 0.2032, 0.49, 0.25, 0.4854, 0.2968, 0.4717, 0.3418, 0.4496, 0.3833, 0.4197, 0.4197, 0.3833, 0.4496, 0.3418, 0.4717, 0.0625, 0.5, 0.0625, 1.0, 0.03125, 1.0, 0.03125, 0.5, 0.03125, 0.5, 0.03125, 1.0, 0.0, 1.0, 0.0, 0.5, 0.75, 0.49, 0.7968, 0.4854, 0.8418, 0.4717, 0.8833, 0.4496, 0.9197, 0.4197, 0.9496, 0.3833, 0.9717, 0.3418, 0.9854, 0.2968, 0.99, 0.25, 0.9854, 0.2032, 0.9717, 0.1582, 0.9496, 0.1167, 0.9197, 0.08029, 0.8833, 0.05045, 0.8418, 0.02827, 0.7968, 0.01461, 0.75, 0.01, 0.7032, 0.01461, 0.6582, 0.02827, 0.6167, 0.05045, 0.5803, 0.08029, 0.5504, 0.1167, 0.5283, 0.1582, 0.5146, 0.2032, 0.51, 0.25, 0.5146, 0.2968, 0.5283, 0.3418, 0.5504, 0.3833, 0.5803, 0.4197, 0.6167, 0.4496, 0.6582, 0.4717, 0.7032, 0.4854])
me_cylinder_008.update()

# ---- objects
ob_area = bpy.data.objects.new('Area', light_area)
ob_camera = bpy.data.objects.new('Camera', cam_camera)
ob_drive_shaft_001 = bpy.data.objects.new('drive_shaft.001', me_cylinder_003)
ob_main_cabins = bpy.data.objects.new('main_cabins', me_circle_004)
ob_chimney = bpy.data.objects.new('chimney', me_circle_005)
ob_main_engine_1 = bpy.data.objects.new('main_engine_1', me_cube_001)
ob_main_engine_2 = bpy.data.objects.new('main_engine_2', me_cube_002)
ob_main_engine_3 = bpy.data.objects.new('main_engine_3', me_cube_003)
ob_main_engine_4 = bpy.data.objects.new('main_engine_4', me_cube_004)
ob_drive_shaft = bpy.data.objects.new('drive_shaft', me_cylinder)
ob_exhaust = bpy.data.objects.new('exhaust', me_cylinder_001)
ob_diesel_generator_3 = bpy.data.objects.new('diesel_generator_3', me_cube_005)
ob_diesel_generator_2 = bpy.data.objects.new('diesel_generator_2', me_cube_007)
ob_diesel_generator_1 = bpy.data.objects.new('diesel_generator_1', me_cube_008)
ob_rudder1 = bpy.data.objects.new('rudder1', me_circle_002)
ob_rudder2 = bpy.data.objects.new('rudder2', me_circle_001)
ob_plane_001 = bpy.data.objects.new('Plane.001', me_plane_001)
ob_bow_thruster_2 = bpy.data.objects.new('bow_thruster_2', me_cylinder_004)
ob_bow_thruster_3 = bpy.data.objects.new('bow_thruster_3', me_cylinder_005)
ob_bow_thruster_1 = bpy.data.objects.new('bow_thruster_1', me_cylinder_002)
ob_stern_thruster_3 = bpy.data.objects.new('stern_thruster_3', me_cylinder_006)
ob_stern_thruster_2 = bpy.data.objects.new('stern_thruster_2', me_cylinder_007)
ob_stern_thruster_1 = bpy.data.objects.new('stern_thruster_1', me_cylinder_008)

# ---- transforms, parenting, visibility, modifiers, constraints
ob_area.location = (-29.66, 0.0, 159.1)
ob_area.rotation_euler = (0.0, -0.2793, 0.0)
ob_camera.location = (-10.0, -500.0, 27.06)
ob_camera.rotation_euler = (1.466, 0.0, 0.0)
ob_drive_shaft_001.location = (120.0, 10.0, -18.0)
ob_drive_shaft_001.rotation_euler = (0.0, -1.571, 0.0)
ob_drive_shaft_001.scale = (1.0, 1.0, 19.4)
ob_main_cabins.location = (-140.1, 0.0, 8.29)
ob_main_cabins.scale = (19.82, 16.89, 18.14)
ob_chimney.location = (-140.1, 0.0, 8.87)
ob_chimney.scale = (19.82, 16.89, 18.14)
ob_main_engine_1.location = (100.0, 10.0, -17.0)
ob_main_engine_1.scale = (3.0, 3.0, 3.0)
ob_main_engine_2.location = (90.0, 5.0, -17.0)
ob_main_engine_2.scale = (3.0, 3.0, 3.0)
ob_main_engine_3.location = (90.0, -5.0, -17.0)
ob_main_engine_3.scale = (3.0, 3.0, 3.0)
ob_main_engine_4.location = (100.0, -10.0, -17.0)
ob_main_engine_4.scale = (3.0, 3.0, 3.0)
ob_drive_shaft.location = (120.0, -10.0, -18.0)
ob_drive_shaft.rotation_euler = (0.0, -1.571, 0.0)
ob_drive_shaft.scale = (1.0, 1.0, 19.4)
ob_exhaust.location = (84.0, 0.0, 15.0)
ob_exhaust.scale = (1.0, 1.0, 35.0)
ob_diesel_generator_3.location = (60.0, -10.0, -17.0)
ob_diesel_generator_3.scale = (3.0, 3.0, 3.0)
ob_diesel_generator_2.location = (60.0, 0.0, -17.0)
ob_diesel_generator_2.scale = (3.0, 3.0, 3.0)
ob_diesel_generator_1.location = (60.0, 10.0, -17.0)
ob_diesel_generator_1.scale = (3.0, 3.0, 3.0)
ob_rudder1.location = (142.0, -10.0, -11.86)
ob_rudder2.location = (142.0, 10.0, -11.86)
ob_plane_001.location = (-20.0, 0.0, 12.0)
ob_plane_001.scale = (157.9, 17.9, 7.077)
_m = ob_plane_001.modifiers.new('Boolean', 'BOOLEAN')
ob_bow_thruster_2.location = (-124.0, 0.0, -21.05)
ob_bow_thruster_2.rotation_euler = (1.571, 0.0, 0.0)
ob_bow_thruster_2.scale = (-2.5, -2.5, -12.5)
ob_bow_thruster_3.location = (-118.0, 0.0, -21.05)
ob_bow_thruster_3.rotation_euler = (1.571, 0.0, 0.0)
ob_bow_thruster_3.scale = (-2.5, -2.5, -12.5)
ob_bow_thruster_1.location = (-130.0, 0.0, -21.05)
ob_bow_thruster_1.rotation_euler = (1.571, 0.0, 0.0)
ob_bow_thruster_1.scale = (-2.5, -2.5, -12.5)
ob_stern_thruster_3.location = (147.0, 0.0, -15.78)
ob_stern_thruster_3.rotation_euler = (1.571, 0.0, 0.0)
ob_stern_thruster_3.scale = (-2.5, -2.5, -3.5)
ob_stern_thruster_2.location = (141.0, 0.0, -15.78)
ob_stern_thruster_2.rotation_euler = (1.571, 0.0, 0.0)
ob_stern_thruster_2.scale = (-2.5, -2.5, -3.5)
ob_stern_thruster_1.location = (135.0, 0.0, -15.78)
ob_stern_thruster_1.rotation_euler = (1.571, 0.0, 0.0)
ob_stern_thruster_1.scale = (-2.5, -2.5, -4.5)

# ---- collection membership
scene.collection.objects.link(ob_area)
scene.collection.objects.link(ob_camera)
scene.collection.objects.link(ob_drive_shaft_001)
col_cruise_ship.objects.link(ob_main_cabins)
col_cruise_ship.objects.link(ob_chimney)
col_cruise_ship.objects.link(ob_main_engine_1)
col_cruise_ship.objects.link(ob_main_engine_2)
col_cruise_ship.objects.link(ob_main_engine_3)
col_cruise_ship.objects.link(ob_main_engine_4)
col_cruise_ship.objects.link(ob_drive_shaft)
col_cruise_ship.objects.link(ob_exhaust)
col_cruise_ship.objects.link(ob_diesel_generator_3)
col_cruise_ship.objects.link(ob_diesel_generator_2)
col_cruise_ship.objects.link(ob_diesel_generator_1)
col_cruise_ship.objects.link(ob_rudder1)
col_cruise_ship.objects.link(ob_rudder2)
col_cruise_ship.objects.link(ob_plane_001)
col_cruise_ship.objects.link(ob_bow_thruster_2)
col_cruise_ship.objects.link(ob_bow_thruster_3)
col_cruise_ship.objects.link(ob_bow_thruster_1)
col_cruise_ship.objects.link(ob_stern_thruster_3)
col_cruise_ship.objects.link(ob_stern_thruster_2)
col_cruise_ship.objects.link(ob_stern_thruster_1)

# ---- scene / render settings (as saved in the file)
scene.camera = ob_camera
scene.frame_start = 1; scene.frame_end = 250; scene.frame_set(1)
scene.render.engine = 'BLENDER_EEVEE_NEXT'
bpy.context.view_layer.update()
